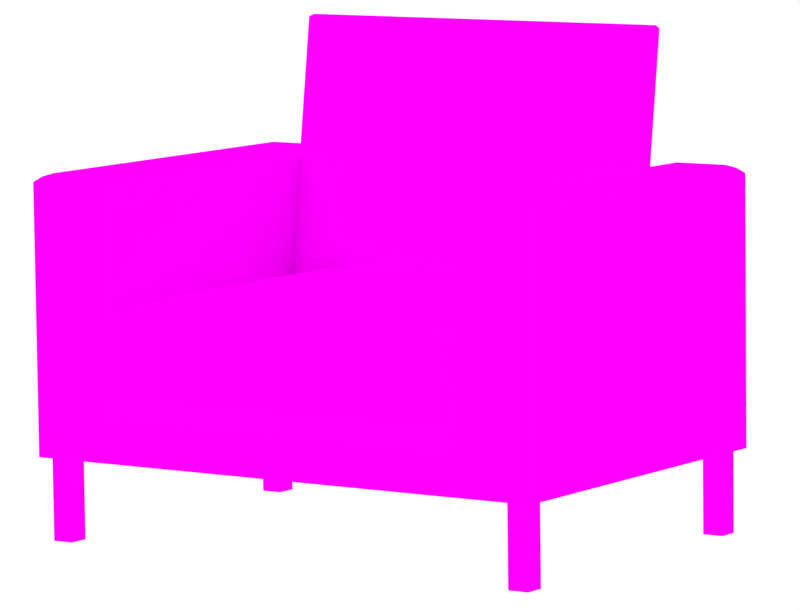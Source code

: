 # Source: untitled.blend  (saved by Blender 2.72.0; exported with 4.5.12 LTS)
import bpy
from mathutils import Matrix  # noqa: F401  (used for matrix-valued properties, if any)

bpy.ops.wm.read_factory_settings(use_empty=True)
scene = bpy.context.scene
scene.name = 'Scene'

# ---- collections
col_collection_1 = bpy.data.collections.new('Collection 1'); scene.collection.children.link(col_collection_1)

# ---- images (referenced by path relative to the original .blend; pixels are not part of the script)
import os
ASSET_DIR = os.environ.get("B2B_ASSET_DIR", "")  # directory of the original .blend (textures are referenced by path, not embedded)
HERE = os.path.dirname(os.path.abspath(__file__))  # packed textures are extracted next to this script under _unpacked/

def load_image(name, relpath, width, height, colorspace="sRGB"):
    """Load a texture the original file referenced (path relative to the .blend, or extracted next to this script)."""
    p = next((c for c in (os.path.join(HERE, relpath), os.path.join(ASSET_DIR, relpath)) if relpath and os.path.exists(c)), "")
    if p:
        img = bpy.data.images.load(p, check_existing=True)
        img.name = name
    else:  # same state as the original file: an image datablock whose file is absent (Cycles renders it pink)
        img = bpy.data.images.new(name, width, height)
        img.source = "FILE"
        img.filepath = "//" + (relpath or name)
    img.colorspace_settings.name = colorspace
    return img
img_texture_mesh1_mesh1_geometry_007_mesh1_mesh1_geometry_017_png = load_image('texture_mesh1_mesh1-geometry.007_mesh1_mesh1-geometry.017.png', 'texture/texture_mesh1_mesh1-geometry.007_mesh1_mesh1-geometry.017.png', 1024, 1024, 'sRGB')
img_texture_mesh1_mesh1_geometry_001_mesh1_mesh1_geometry_003_png = load_image('texture_mesh1_mesh1-geometry.001_mesh1_mesh1-geometry.003.png', 'texture/texture_mesh1_mesh1-geometry.001_mesh1_mesh1-geometry.003.png', 1024, 1024, 'sRGB')
img_texture_mesh1_mesh1_geometry_003_mesh1_mesh1_geometry_008_png = load_image('texture_mesh1_mesh1-geometry.003_mesh1_mesh1-geometry.008.png', 'texture/texture_mesh1_mesh1-geometry.003_mesh1_mesh1-geometry.008.png', 1024, 1024, 'sRGB')
img_texture_mesh1_mesh1_geometry_006_mesh1_mesh1_geometry_016_png = load_image('texture_mesh1_mesh1-geometry.006_mesh1_mesh1-geometry.016.png', 'texture/texture_mesh1_mesh1-geometry.006_mesh1_mesh1-geometry.016.png', 1024, 1024, 'sRGB')
img_texture_mesh1_mesh1_geometry_002_mesh1_mesh1_geometry_020_png = load_image('texture_mesh1_mesh1-geometry.002_mesh1_mesh1-geometry.020.png', 'texture/texture_mesh1_mesh1-geometry.002_mesh1_mesh1-geometry.020.png', 1024, 1024, 'sRGB')

# ---- materials (node trees are filled in below, after node groups)
mat_texture_mesh1_mesh1_geometry_007_mesh1_mesh1_geometry_017 = bpy.data.materials.new('texture_mesh1_mesh1-geometry.007_mesh1_mesh1-geometry.017')
mat_texture_mesh1_mesh1_geometry_007_mesh1_mesh1_geometry_017.alpha_threshold = 0.0
mat_texture_mesh1_mesh1_geometry_007_mesh1_mesh1_geometry_017.specular_color = (0.8, 0.8, 0.8)
mat_texture_mesh1_mesh1_geometry_007_mesh1_mesh1_geometry_017.roughness = 0.5
mat_texture_mesh1_mesh1_geometry_007_mesh1_mesh1_geometry_017.specular_intensity = 1.0
mat_texture_mesh1_mesh1_geometry_001_mesh1_mesh1_geometry_003 = bpy.data.materials.new('texture_mesh1_mesh1-geometry.001_mesh1_mesh1-geometry.003')
mat_texture_mesh1_mesh1_geometry_001_mesh1_mesh1_geometry_003.alpha_threshold = 0.0
mat_texture_mesh1_mesh1_geometry_001_mesh1_mesh1_geometry_003.specular_color = (0.8, 0.8, 0.8)
mat_texture_mesh1_mesh1_geometry_001_mesh1_mesh1_geometry_003.roughness = 0.5
mat_texture_mesh1_mesh1_geometry_001_mesh1_mesh1_geometry_003.specular_intensity = 1.0
mat_texture_mesh1_mesh1_geometry_003_mesh1_mesh1_geometry_008 = bpy.data.materials.new('texture_mesh1_mesh1-geometry.003_mesh1_mesh1-geometry.008')
mat_texture_mesh1_mesh1_geometry_003_mesh1_mesh1_geometry_008.alpha_threshold = 0.0
mat_texture_mesh1_mesh1_geometry_003_mesh1_mesh1_geometry_008.specular_color = (0.8, 0.8, 0.8)
mat_texture_mesh1_mesh1_geometry_003_mesh1_mesh1_geometry_008.roughness = 0.5
mat_texture_mesh1_mesh1_geometry_003_mesh1_mesh1_geometry_008.specular_intensity = 1.0
mat_texture_mesh1_mesh1_geometry_006_mesh1_mesh1_geometry_016 = bpy.data.materials.new('texture_mesh1_mesh1-geometry.006_mesh1_mesh1-geometry.016')
mat_texture_mesh1_mesh1_geometry_006_mesh1_mesh1_geometry_016.alpha_threshold = 0.0
mat_texture_mesh1_mesh1_geometry_006_mesh1_mesh1_geometry_016.specular_color = (0.8, 0.8, 0.8)
mat_texture_mesh1_mesh1_geometry_006_mesh1_mesh1_geometry_016.roughness = 0.5
mat_texture_mesh1_mesh1_geometry_006_mesh1_mesh1_geometry_016.specular_intensity = 1.0
mat_texture_mesh1_mesh1_geometry_002_mesh1_mesh1_geometry_020 = bpy.data.materials.new('texture_mesh1_mesh1-geometry.002_mesh1_mesh1-geometry.020')
mat_texture_mesh1_mesh1_geometry_002_mesh1_mesh1_geometry_020.alpha_threshold = 0.0
mat_texture_mesh1_mesh1_geometry_002_mesh1_mesh1_geometry_020.specular_color = (0.8, 0.8, 0.8)
mat_texture_mesh1_mesh1_geometry_002_mesh1_mesh1_geometry_020.roughness = 0.5
mat_texture_mesh1_mesh1_geometry_002_mesh1_mesh1_geometry_020.specular_intensity = 1.0

# ---- material node trees
mat_texture_mesh1_mesh1_geometry_007_mesh1_mesh1_geometry_017.use_nodes = True; mat_texture_mesh1_mesh1_geometry_007_mesh1_mesh1_geometry_017.node_tree.nodes.clear()
_N = mat_texture_mesh1_mesh1_geometry_007_mesh1_mesh1_geometry_017.node_tree.nodes; _L = mat_texture_mesh1_mesh1_geometry_007_mesh1_mesh1_geometry_017.node_tree.links
n0 = _N.new('ShaderNodeOutputMaterial'); n0.name = 'Material Output'; n0.location = (300, 300)
n1 = _N.new('ShaderNodeBsdfDiffuse'); n1.name = 'Diffuse BSDF'; n1.location = (10, 300)
n2 = _N.new('ShaderNodeTexImage'); n2.name = 'Image Texture'; n2.location = (-180, 300)
n2.width = 140
n2.image = img_texture_mesh1_mesh1_geometry_007_mesh1_mesh1_geometry_017_png
_L.new(n1.outputs[0], n0.inputs[0])
_L.new(n2.outputs[0], n1.inputs[0])
n0.is_active_output = True
mat_texture_mesh1_mesh1_geometry_001_mesh1_mesh1_geometry_003.use_nodes = True; mat_texture_mesh1_mesh1_geometry_001_mesh1_mesh1_geometry_003.node_tree.nodes.clear()
_N = mat_texture_mesh1_mesh1_geometry_001_mesh1_mesh1_geometry_003.node_tree.nodes; _L = mat_texture_mesh1_mesh1_geometry_001_mesh1_mesh1_geometry_003.node_tree.links
n0 = _N.new('ShaderNodeOutputMaterial'); n0.name = 'Material Output'; n0.location = (300, 300)
n1 = _N.new('ShaderNodeBsdfDiffuse'); n1.name = 'Diffuse BSDF'; n1.location = (10, 300)
n2 = _N.new('ShaderNodeTexImage'); n2.name = 'Image Texture'; n2.location = (-180, 300)
n2.width = 140
n2.image = img_texture_mesh1_mesh1_geometry_001_mesh1_mesh1_geometry_003_png
_L.new(n1.outputs[0], n0.inputs[0])
_L.new(n2.outputs[0], n1.inputs[0])
n0.is_active_output = True
mat_texture_mesh1_mesh1_geometry_003_mesh1_mesh1_geometry_008.use_nodes = True; mat_texture_mesh1_mesh1_geometry_003_mesh1_mesh1_geometry_008.node_tree.nodes.clear()
_N = mat_texture_mesh1_mesh1_geometry_003_mesh1_mesh1_geometry_008.node_tree.nodes; _L = mat_texture_mesh1_mesh1_geometry_003_mesh1_mesh1_geometry_008.node_tree.links
n0 = _N.new('ShaderNodeOutputMaterial'); n0.name = 'Material Output'; n0.location = (300, 300)
n1 = _N.new('ShaderNodeBsdfDiffuse'); n1.name = 'Diffuse BSDF'; n1.location = (10, 300)
n2 = _N.new('ShaderNodeTexImage'); n2.name = 'Image Texture'; n2.location = (-180, 300)
n2.width = 140
n2.image = img_texture_mesh1_mesh1_geometry_003_mesh1_mesh1_geometry_008_png
_L.new(n1.outputs[0], n0.inputs[0])
_L.new(n2.outputs[0], n1.inputs[0])
n0.is_active_output = True
mat_texture_mesh1_mesh1_geometry_006_mesh1_mesh1_geometry_016.use_nodes = True; mat_texture_mesh1_mesh1_geometry_006_mesh1_mesh1_geometry_016.node_tree.nodes.clear()
_N = mat_texture_mesh1_mesh1_geometry_006_mesh1_mesh1_geometry_016.node_tree.nodes; _L = mat_texture_mesh1_mesh1_geometry_006_mesh1_mesh1_geometry_016.node_tree.links
n0 = _N.new('ShaderNodeOutputMaterial'); n0.name = 'Material Output'; n0.location = (300, 300)
n1 = _N.new('ShaderNodeBsdfDiffuse'); n1.name = 'Diffuse BSDF'; n1.location = (10, 300)
n2 = _N.new('ShaderNodeTexImage'); n2.name = 'Image Texture'; n2.location = (-180, 300)
n2.width = 140
n2.image = img_texture_mesh1_mesh1_geometry_006_mesh1_mesh1_geometry_016_png
_L.new(n1.outputs[0], n0.inputs[0])
_L.new(n2.outputs[0], n1.inputs[0])
n0.is_active_output = True
mat_texture_mesh1_mesh1_geometry_002_mesh1_mesh1_geometry_020.use_nodes = True; mat_texture_mesh1_mesh1_geometry_002_mesh1_mesh1_geometry_020.node_tree.nodes.clear()
_N = mat_texture_mesh1_mesh1_geometry_002_mesh1_mesh1_geometry_020.node_tree.nodes; _L = mat_texture_mesh1_mesh1_geometry_002_mesh1_mesh1_geometry_020.node_tree.links
n0 = _N.new('ShaderNodeOutputMaterial'); n0.name = 'Material Output'; n0.location = (300, 300)
n1 = _N.new('ShaderNodeBsdfDiffuse'); n1.name = 'Diffuse BSDF'; n1.location = (10, 300)
n2 = _N.new('ShaderNodeTexImage'); n2.name = 'Image Texture'; n2.location = (-180, 300)
n2.width = 140
n2.image = img_texture_mesh1_mesh1_geometry_002_mesh1_mesh1_geometry_020_png
_L.new(n1.outputs[0], n0.inputs[0])
_L.new(n2.outputs[0], n1.inputs[0])
n0.is_active_output = True

# ---- world
world_world = bpy.data.worlds.new('World'); scene.world = world_world
world_world.use_nodes = True; world_world.node_tree.nodes.clear()
_N = world_world.node_tree.nodes; _L = world_world.node_tree.links
n0 = _N.new('ShaderNodeOutputWorld'); n0.name = 'World Output'; n0.location = (300, 300)
n1 = _N.new('ShaderNodeBackground'); n1.name = 'Background'; n1.location = (10, 300)
n1.inputs[0].default_value = (1.0, 1.0, 1.0, 1.0)
_L.new(n1.outputs[0], n0.inputs[0])
n0.is_active_output = True
world_world.color = (0.05088, 0.05088, 0.05088)
world_world.use_sun_shadow = False
world_world.sun_shadow_jitter_overblur = 0.0
world_world.cycles.sampling_method = 'MANUAL'
world_world.cycles.sample_map_resolution = 256

# ---- cameras
cam_camera = bpy.data.cameras.new('Camera')
cam_camera.clip_end = 100.0
cam_camera.lens = 200.0
cam_camera.sensor_width = 32.0
cam_camera.sensor_height = 18.0
cam_camera.ortho_scale = 7.314
cam_camera.dof.focus_distance = 0.0

# ---- lights
light_lamp = bpy.data.lights.new('Lamp', 'POINT')
light_lamp.transmission_factor = 0.0
light_lamp.cutoff_distance = 30.0
light_lamp.energy = 100.0
light_lamp.shadow_buffer_clip_start = 1.001
light_lamp.shadow_soft_size = 0.1
light_lamp.shadow_maximum_resolution = 0.006
light_lamp.use_absolute_resolution = True
light_lamp.cycles.use_multiple_importance_sampling = False

# ---- meshes
me_mesh1_mesh1_geometry_007_mesh1_mesh1_geometry_017 = bpy.data.meshes.new('mesh1_mesh1-geometry.007_mesh1_mesh1-geometry.017')
me_mesh1_mesh1_geometry_007_mesh1_mesh1_geometry_017.from_pydata([(-0.2342, -0.1919, 0.2327), (0.2207, -0.1919, 0.2327), (0.2207, -0.1157, 0.2327), (-0.2342, -0.1157, 0.2327), (0.2207, -0.02671, 0.2327), (-0.1426, -0.03478, 0.2327), (-0.1575, -0.03942, 0.2327), (-0.1408, -0.03141, 0.2327), (-0.1415, -0.02671, 0.2327), (-0.177, -0.02671, 0.2327), (-0.2342, -0.02671, 0.2327), (-0.1732, -0.03775, 0.2327), (-0.1656, -0.037, 0.2327), (-0.1759, -0.0348, 0.2327), (-0.1437, -0.02671, 0.2327), (-0.1748, -0.02671, 0.2327), (-0.1385, -0.02671, 0.2273), (0.2207, -0.02671, 0.2327), (-0.1415, -0.02671, 0.2327), (0.2207, -0.02671, -0.2327), (-0.1593, -0.02671, -0.2327), (0.2207, -0.1157, -0.2327), (0.2207, -0.1157, -0.2327), (-0.2342, -0.1157, -0.2327), (-0.1593, -0.02671, -0.2327), (-0.2342, -0.02671, -0.2327), (-0.2342, -0.1157, -0.2327), (0.2207, -0.1919, -0.2327), (0.2207, -0.1157, -0.2327), (-0.2342, -0.1919, -0.2327), (0.2207, -0.1157, -0.2327), (-0.2342, -0.1157, 0.2327), (0.2207, -0.1157, 0.2327), (-0.2342, -0.1157, -0.2327), (-0.2342, -0.02671, 0.2327), (0.2377, -0.02671, 0.2327), (-0.1385, -0.02671, 0.2273), (0.2156, -0.02671, 0.2066), (-0.2342, -0.02671, -0.2327), (0.2377, -0.02671, -0.2327), (-0.1385, -0.02671, 0.2066), (-0.177, -0.02671, 0.2327), (-0.2121, -0.02671, 0.2066), (-0.1748, -0.02671, -0.2288), (-0.1593, -0.02671, -0.2327), (-0.1437, -0.02671, -0.2288), (0.2156, -0.02671, -0.2066), (0.1811, -0.014, 0.1656), (0.2156, -0.014, 0.2066), (0.2156, -0.014, -0.2066), (-0.183, -0.02671, 0.222), (-0.192, -0.01509, 0.2089), (-0.1765, -0.01509, 0.2089), (-0.183, -0.02671, -0.2142), (-0.1385, -0.02671, -0.2194), (-0.2121, -0.02671, -0.2066), (-0.1437, -0.02671, 0.2327), (-0.1353, -0.02058, 0.2202), (-0.1455, -0.014, 0.2066), (-0.132, -0.014, 0.2066), (-0.132, -0.014, 0.1656), (0.1811, -0.014, -0.1656), (-0.183, -0.02671, 0.2066), (-0.183, -0.02671, -0.2066), (-0.2121, -0.014, -0.2066), (-0.2121, -0.014, 0.2066), (-0.1934, -0.014, 0.2053), (-0.1385, -0.02671, -0.2066), (-0.1748, -0.02671, 0.2327), (-0.1304, -0.01087, 0.1965), (-0.1331, -0.014, -0.2066), (-0.132, -0.014, -0.2047), (0.1413, -0.001287, 0.1185), (0.1811, -0.001287, 0.1656), (0.1811, -0.001287, -0.1656), (-0.1741, -0.01509, 0.2089), (-0.1929, -0.014, 0.2066), (-0.1922, -0.014, -0.2011), (-0.1891, -0.014, -0.2066), (-0.1934, -0.014, -0.1974), (-0.1458, -0.01236, 0.2013), (-0.128, -0.001287, -0.1656), (0.1413, -0.001287, -0.1185), (-0.128, -0.001287, 0.1185), (-0.132, -0.014, -0.1656), (-0.128, -0.001287, 0.1656), (-0.1315, -0.01306, -0.2036), (-0.1458, -0.01227, -0.2011), (-0.1304, -0.01087, -0.1965), (-0.128, -0.001287, -0.1185), (-0.1627, -0.014, 0.2066), (-0.1922, -0.014, 0.2066), (-0.1924, -0.01227, -0.2011), (-0.1769, -0.01227, -0.2011), (0.2207, -0.1919, 0.2327), (-0.2342, -0.1919, 0.2327), (-0.2342, -0.1919, -0.2327), (0.2207, -0.1919, -0.2327), (0.2377, -0.1157, -0.2327), (0.2207, -0.02671, 0.2327), (0.2377, -0.1157, 0.2327), (-0.1415, -0.02671, 0.2327), (-0.1751, -0.02481, -0.2288), (-0.144, -0.02481, -0.2288), (-0.1966, -0.008289, 0.1882), (0.1413, 0.005069, 0.1185), (-0.1938, -0.01329, 0.2043), (-0.1966, -0.008289, -0.1882), (-0.1265, 0.005069, -0.1185), (0.1413, 0.005069, -0.1185), (-0.1961, -0.009258, -0.1913), (-0.1458, -0.01236, 0.2089), (-0.1688, -0.01458, 0.2089), (-0.1932, -0.007034, 0.1842), (-0.1318, -0.001287, 0.1656), (-0.1265, 0.005069, 0.1185), (-0.1775, -0.001287, 0.1656), (-0.1318, -0.001287, -0.1656), (-0.1775, -0.001287, -0.1656), (-0.1327, 0.005069, -0.1185), (-0.1327, 0.005069, 0.1185), (-0.1932, -0.007034, -0.1842), (-0.1378, 0.005069, -0.1185), (-0.1378, 0.005069, 0.1185), (0.2377, -0.1157, -0.2327), (0.2207, -0.02671, -0.2327), (0.2207, -0.1157, -0.2327), (0.2377, -0.02671, -0.2327)], [], [(0, 1, 2), (3, 0, 2), (3, 2, 4), (4, 5, 3), (6, 3, 5), (7, 5, 4), (7, 4, 8), (9, 10, 3), (6, 11, 3), (6, 5, 12), (5, 7, 8), (13, 9, 3), (13, 3, 11), (12, 11, 6), (12, 5, 14), (14, 5, 8), (15, 9, 13), (13, 11, 15), (11, 12, 15), (14, 15, 12), (16, 17, 18), (19, 20, 21), (22, 23, 24), (25, 24, 23), (26, 27, 28), (27, 26, 29), (30, 31, 32), (31, 30, 33), (31, 33, 34), (35, 36, 37), (33, 38, 34), (35, 37, 39), (37, 36, 40), (41, 34, 42), (43, 38, 44), (39, 45, 44), (42, 34, 38), (39, 37, 46), (47, 48, 49), (50, 41, 42), (51, 41, 52), (53, 38, 43), (45, 39, 54), (42, 38, 55), (39, 46, 54), (56, 57, 58), (59, 48, 60), (58, 57, 59), (61, 47, 49), (48, 47, 60), (62, 50, 42), (53, 63, 38), (64, 65, 66), (55, 38, 63), (67, 54, 46), (58, 68, 56), (59, 69, 58), (70, 71, 49), (72, 73, 74), (71, 61, 49), (52, 68, 75), (76, 66, 65), (77, 78, 64), (66, 79, 64), (68, 58, 75), (58, 69, 80), (74, 81, 82), (74, 82, 72), (72, 83, 73), (71, 84, 61), (79, 77, 64), (85, 73, 83), (86, 87, 88), (81, 89, 82), (90, 80, 91), (92, 88, 93), (88, 87, 93), (32, 94, 30), (95, 96, 94), (30, 94, 97), (32, 30, 98), (99, 32, 35), (31, 96, 95), (94, 96, 97), (100, 32, 98), (100, 35, 32), (48, 99, 35), (33, 96, 31), (98, 39, 100), (35, 100, 39), (99, 48, 101), (39, 48, 35), (101, 48, 57), (48, 39, 49), (51, 34, 41), (44, 38, 102), (44, 103, 39), (34, 65, 38), (57, 48, 59), (39, 103, 49), (49, 73, 48), (34, 51, 65), (64, 102, 38), (64, 38, 65), (48, 73, 59), (70, 49, 103), (73, 49, 74), (76, 65, 51), (78, 102, 64), (104, 64, 65), (59, 73, 69), (86, 49, 70), (49, 81, 74), (73, 74, 105), (76, 106, 65), (64, 92, 78), (64, 104, 107), (104, 65, 106), (85, 69, 73), (86, 88, 49), (88, 81, 49), (108, 74, 81), (105, 74, 109), (105, 85, 73), (92, 64, 110), (107, 110, 64), (111, 80, 112), (113, 69, 114), (69, 113, 80), (74, 108, 109), (109, 115, 105), (115, 85, 105), (113, 91, 80), (116, 113, 114), (117, 88, 118), (115, 109, 108), (119, 115, 108), (119, 108, 117), (114, 120, 116), (114, 115, 120), (92, 121, 88), (113, 116, 121), (118, 88, 121), (118, 122, 117), (115, 119, 120), (119, 117, 122), (120, 119, 123), (116, 120, 123), (121, 116, 118), (116, 123, 118), (118, 123, 122), (123, 119, 122), (124, 125, 126), (125, 124, 127)])
_uv = me_mesh1_mesh1_geometry_007_mesh1_mesh1_geometry_017.uv_layers.new(name='UVMap')
_uv.uv.foreach_set('vector', [0.7607, 0.3359, 0.7607, 0.6641, 0.7055, 0.6641, 0.7055, 0.3359, 0.7607, 0.3359, 0.7055, 0.6641, 0.7055, 0.3359, 0.7055, 0.6641, 0.6411, 0.6641, 0.6411, 0.6641, 0.6469, 0.402, 0.7055, 0.3359, 0.6503, 0.3912, 0.7055, 0.3359, 0.6469, 0.402, 0.6445, 0.4032, 0.6469, 0.402, 0.6411, 0.6641, 0.6445, 0.4032, 0.6411, 0.6641, 0.6411, 0.4027, 0.6411, 0.3771, 0.6411, 0.3359, 0.7055, 0.3359, 0.6503, 0.3912, 0.6491, 0.3798, 0.7055, 0.3359, 0.6503, 0.3912, 0.6469, 0.402, 0.6486, 0.3853, 0.6469, 0.402, 0.6445, 0.4032, 0.6411, 0.4027, 0.647, 0.3779, 0.6411, 0.3771, 0.7055, 0.3359, 0.647, 0.3779, 0.7055, 0.3359, 0.6491, 0.3798, 0.6486, 0.3853, 0.6491, 0.3798, 0.6503, 0.3912, 0.6486, 0.3853, 0.6469, 0.402, 0.6411, 0.4011, 0.6411, 0.4011, 0.6469, 0.402, 0.6411, 0.4027, 0.6411, 0.3787, 0.6411, 0.3771, 0.647, 0.3779, 0.647, 0.3779, 0.6491, 0.3798, 0.6411, 0.3787, 0.6491, 0.3798, 0.6486, 0.3853, 0.6411, 0.3787, 0.6411, 0.4011, 0.6411, 0.3787, 0.6486, 0.3853, 0.2997, 0.5951, 0.3037, 0.3359, 0.3037, 0.5973, 0.8951, 0.01464, 0.8324, 0.2816, 0.8324, 0.0, 0.723, 0.0, 0.723, 0.3282, 0.6586, 0.2742, 0.6586, 0.3282, 0.6586, 0.2742, 0.723, 0.3282, 0.8324, 0.3282, 0.7772, 0.0, 0.8324, 0.0, 0.7772, 0.0, 0.8324, 0.3282, 0.7772, 0.3282, 0.3293, 8.6e-05, 0.6586, 0.3358, 0.3293, 0.3359, 0.6586, 0.3358, 0.3293, 8.6e-05, 0.6586, 0.0, 0.8252, 0.6718, 0.8252, 0.3359, 0.8896, 0.6718, 0.2874, 0.6718, 0.01507, 0.6679, 0.2714, 0.653, 0.8252, 0.3359, 0.8896, 0.3359, 0.8896, 0.6718, 0.2874, 0.6718, 0.2714, 0.653, 0.2874, 0.3359, 0.2714, 0.653, 0.01507, 0.6679, 0.01507, 0.653, 0.6539, 0.6641, 0.6953, 0.6641, 0.6794, 0.6829, 0.6524, 0.9972, 0.6953, 1.0, 0.6411, 1.0, 0.2874, 0.3359, 0.01126, 0.3387, 0.0, 0.3359, 0.6794, 0.6829, 0.6953, 0.6641, 0.6953, 1.0, 0.2874, 0.3359, 0.2714, 0.653, 0.2714, 0.3548, 0.3702, 0.623, 0.3452, 0.6526, 0.3452, 0.3545, 0.6583, 0.6718, 0.6539, 0.6641, 0.6794, 0.6829, 0.7466, 0.3183, 0.7357, 0.3358, 0.7353, 0.3183, 0.6583, 0.9866, 0.6953, 1.0, 0.6524, 0.9972, 0.01126, 0.3387, 0.2874, 0.3359, 0.01507, 0.3455, 0.6794, 0.6829, 0.6953, 1.0, 0.6794, 0.9812, 0.2874, 0.3359, 0.2714, 0.3548, 0.01507, 0.3455, 0.6054, 0.6716, 0.5993, 0.6624, 0.6066, 0.6525, 0.5968, 0.6525, 0.3452, 0.6526, 0.5968, 0.6229, 0.6066, 0.6525, 0.5993, 0.6624, 0.5968, 0.6525, 0.3702, 0.3841, 0.3702, 0.623, 0.3452, 0.3545, 0.3452, 0.6526, 0.3702, 0.623, 0.5968, 0.6229, 0.6583, 0.6829, 0.6583, 0.6718, 0.6794, 0.6829, 0.6583, 0.9866, 0.6583, 0.9812, 0.6953, 1.0, 0.7612, 0.01856, 0.7611, 0.3167, 0.7475, 0.3157, 0.6794, 0.9812, 0.6953, 1.0, 0.6583, 0.9812, 0.01507, 0.3548, 0.01507, 0.3455, 0.2714, 0.3548, 0.6066, 0.6525, 0.6279, 0.6716, 0.6054, 0.6716, 0.5968, 0.6525, 0.5957, 0.6452, 0.6066, 0.6525, 0.5976, 0.3544, 0.5968, 0.3558, 0.3452, 0.3545, 0.3989, 0.5887, 0.3701, 0.6227, 0.3701, 0.3838, 0.5968, 0.3558, 0.3702, 0.3841, 0.3452, 0.3545, 0.6291, 0.6541, 0.6279, 0.6716, 0.6273, 0.6541, 0.7472, 0.3167, 0.7475, 0.3157, 0.7611, 0.3167, 0.7467, 0.02257, 0.7445, 0.01856, 0.7612, 0.01856, 0.7475, 0.3157, 0.7476, 0.02518, 0.7612, 0.01856, 0.6279, 0.6716, 0.6066, 0.6525, 0.6273, 0.6541, 0.6066, 0.6525, 0.5957, 0.6452, 0.6068, 0.6486, 0.3701, 0.3838, 0.5939, 0.3837, 0.3989, 0.4177, 0.3701, 0.3838, 0.3989, 0.4177, 0.3989, 0.5887, 0.3989, 0.5887, 0.5939, 0.5887, 0.3701, 0.6227, 0.5968, 0.3558, 0.5968, 0.384, 0.3702, 0.3841, 0.7476, 0.02518, 0.7467, 0.02257, 0.7612, 0.01856, 0.5939, 0.6226, 0.3701, 0.6227, 0.5939, 0.5887, 0.5965, 0.3566, 0.6068, 0.3584, 0.5957, 0.3616, 0.5939, 0.3837, 0.5939, 0.4177, 0.3989, 0.4177, 0.6191, 0.6525, 0.6068, 0.6486, 0.6404, 0.6525, 0.6406, 0.3584, 0.5957, 0.3616, 0.6293, 0.3584, 0.5957, 0.3616, 0.6068, 0.3584, 0.6293, 0.3584, 1.0, 0.6718, 0.9448, 0.6718, 1.0, 0.3359, 0.3293, 0.0, 0.3293, 0.3359, 0.0, 0.0, 1.0, 0.3359, 0.9448, 0.6718, 0.9448, 0.3359, 0.2997, 0.3359, 0.2997, 0.6718, 0.2874, 0.6718, 0.316, 0.3359, 0.316, 0.4001, 0.3037, 0.3359, 0.8896, 0.6718, 0.9448, 0.3359, 0.9448, 0.6718, 0.0, 0.0, 0.3293, 0.3359, 0.0, 0.3359, 0.2874, 0.3359, 0.2997, 0.3359, 0.2874, 0.6718, 0.3037, 0.4001, 0.3037, 0.3359, 0.316, 0.4001, 0.3452, 0.6526, 0.3416, 0.6717, 0.3293, 0.6717, 0.8896, 0.3359, 0.9448, 0.3359, 0.8896, 0.6718, 0.8252, 0.6718, 0.7607, 0.6718, 0.8252, 0.3359, 0.7607, 0.3359, 0.8252, 0.3359, 0.7607, 0.6718, 0.3416, 0.6717, 0.3452, 0.6526, 0.6038, 0.6716, 0.3293, 0.3359, 0.3452, 0.6526, 0.3293, 0.6717, 0.6038, 0.6716, 0.3452, 0.6526, 0.5993, 0.6624, 0.3452, 0.6526, 0.3293, 0.3359, 0.3452, 0.3545, 0.7466, 0.3183, 0.7771, 0.3358, 0.7357, 0.3358, 0.723, 0.0, 0.7772, 0.0, 0.7344, 0.002778, 0.6167, 0.3359, 0.6056, 0.3386, 0.3293, 0.3359, 0.7771, 0.3358, 0.7611, 0.3167, 0.7772, 0.0, 0.5993, 0.6624, 0.3452, 0.6526, 0.5968, 0.6525, 0.3293, 0.3359, 0.6056, 0.3386, 0.3452, 0.3545, 0.3452, 0.3545, 0.3701, 0.6227, 0.3452, 0.6526, 0.7771, 0.3358, 0.7466, 0.3183, 0.7611, 0.3167, 0.7612, 0.01856, 0.7344, 0.002778, 0.7772, 0.0, 0.7612, 0.01856, 0.7772, 0.0, 0.7611, 0.3167, 0.3452, 0.6526, 0.3701, 0.6227, 0.5968, 0.6525, 0.5976, 0.3544, 0.3452, 0.3545, 0.6056, 0.3386, 0.3701, 0.6227, 0.3452, 0.3545, 0.3701, 0.3838, 0.7472, 0.3167, 0.7611, 0.3167, 0.7466, 0.3183, 0.7445, 0.01856, 0.7344, 0.002778, 0.7612, 0.01856, 0.7498, 0.3032, 0.7612, 0.01856, 0.7611, 0.3167, 0.5968, 0.6525, 0.3701, 0.6227, 0.5957, 0.6452, 0.5965, 0.3566, 0.3452, 0.3545, 0.5976, 0.3544, 0.3452, 0.3545, 0.5939, 0.3837, 0.3701, 0.3838, 0.3701, 0.6227, 0.3701, 0.3838, 0.3988, 0.5886, 0.7472, 0.3167, 0.7478, 0.315, 0.7611, 0.3167, 0.7612, 0.01856, 0.7469, 0.02253, 0.7445, 0.01856, 0.7612, 0.01856, 0.7498, 0.3032, 0.7499, 0.03171, 0.7498, 0.3032, 0.7611, 0.3167, 0.7478, 0.315, 0.5939, 0.6226, 0.5957, 0.6452, 0.3701, 0.6227, 0.5965, 0.3566, 0.5957, 0.3616, 0.3452, 0.3545, 0.5957, 0.3616, 0.5939, 0.3837, 0.3452, 0.3545, 0.5927, 0.4175, 0.3701, 0.3838, 0.5939, 0.3837, 0.3988, 0.5886, 0.3701, 0.3838, 0.3988, 0.4176, 0.3988, 0.5886, 0.5939, 0.6226, 0.3701, 0.6227, 0.7469, 0.02253, 0.7612, 0.01856, 0.7495, 0.02948, 0.7499, 0.03171, 0.7495, 0.02948, 0.7612, 0.01856, 0.316, 0.4018, 0.3212, 0.4001, 0.3212, 0.4176, 0.6411, 0.6361, 0.5957, 0.6452, 0.5966, 0.6226, 0.5957, 0.6452, 0.6411, 0.6361, 0.6068, 0.6486, 0.3701, 0.3838, 0.5927, 0.4175, 0.3988, 0.4176, 0.3988, 0.4176, 0.5927, 0.5885, 0.3988, 0.5886, 0.5927, 0.5885, 0.5939, 0.6226, 0.3988, 0.5886, 0.6411, 0.6361, 0.6404, 0.6525, 0.6068, 0.6486, 0.6297, 0.6226, 0.6411, 0.6361, 0.5966, 0.6226, 0.5966, 0.3837, 0.5957, 0.3616, 0.6297, 0.3837, 0.5927, 0.5885, 0.3988, 0.4176, 0.5927, 0.4175, 0.5972, 0.4175, 0.5927, 0.5885, 0.5927, 0.4175, 0.5972, 0.4175, 0.5927, 0.4175, 0.5966, 0.3837, 0.5966, 0.6226, 0.5972, 0.5885, 0.6297, 0.6226, 0.5966, 0.6226, 0.5927, 0.5885, 0.5972, 0.5885, 0.6406, 0.3584, 0.6411, 0.3705, 0.5957, 0.3616, 0.6411, 0.6361, 0.6297, 0.6226, 0.6411, 0.3705, 0.6297, 0.3837, 0.5957, 0.3616, 0.6411, 0.3705, 0.6297, 0.3837, 0.601, 0.4175, 0.5966, 0.3837, 0.5927, 0.5885, 0.5972, 0.4175, 0.5972, 0.5885, 0.5972, 0.4175, 0.5966, 0.3837, 0.601, 0.4175, 0.5972, 0.5885, 0.5972, 0.4175, 0.601, 0.5885, 0.6297, 0.6226, 0.5972, 0.5885, 0.601, 0.5885, 0.6411, 0.3705, 0.6297, 0.6226, 0.6297, 0.3837, 0.6297, 0.6226, 0.601, 0.5885, 0.6297, 0.3837, 0.6297, 0.3837, 0.601, 0.5885, 0.601, 0.4175, 0.601, 0.5885, 0.5972, 0.4175, 0.601, 0.4175, 0.316, 0.4001, 0.3283, 0.3359, 0.3283, 0.4001, 0.3283, 0.3359, 0.316, 0.4001, 0.316, 0.3359])
me_mesh1_mesh1_geometry_007_mesh1_mesh1_geometry_017.materials.append(mat_texture_mesh1_mesh1_geometry_007_mesh1_mesh1_geometry_017)
me_mesh1_mesh1_geometry_007_mesh1_mesh1_geometry_017.use_remesh_preserve_volume = False
me_mesh1_mesh1_geometry_007_mesh1_mesh1_geometry_017.use_remesh_preserve_attributes = False
me_mesh1_mesh1_geometry_007_mesh1_mesh1_geometry_017.use_mirror_vertex_groups = False
me_mesh1_mesh1_geometry_007_mesh1_mesh1_geometry_017.update()
me_mesh1_mesh1_geometry_001_mesh1_mesh1_geometry_003 = bpy.data.meshes.new('mesh1_mesh1-geometry.001_mesh1_mesh1-geometry.003')
me_mesh1_mesh1_geometry_001_mesh1_mesh1_geometry_003.from_pydata([(0.2103, -0.1919, -0.2964), (0.1848, -0.1919, -0.2964), (0.1848, -0.2888, -0.2964), (0.2103, -0.1919, -0.3218), (0.2103, -0.2888, -0.3218), (0.2103, -0.2888, -0.2964), (0.1848, -0.1919, -0.3218), (0.1848, -0.2888, -0.3218), (-0.222, -0.2888, -0.2964), (-0.222, -0.1919, -0.2964), (-0.222, -0.1919, -0.3218), (-0.222, -0.2888, -0.3218), (-0.1966, -0.2888, -0.3218), (-0.1966, -0.2888, -0.2964), (-0.1966, -0.1919, -0.2964), (-0.1966, -0.1919, -0.3218), (-0.2219, -0.1919, 0.2954), (-0.1965, -0.1919, 0.2954), (-0.1965, -0.2888, 0.2954), (-0.1965, -0.1919, 0.3208), (-0.2219, -0.2888, 0.3208), (-0.1965, -0.2888, 0.3208), (-0.2219, -0.2888, 0.2954), (-0.2219, -0.1919, 0.3208), (0.2103, -0.2888, 0.2954), (0.2103, -0.1919, 0.2954), (0.2103, -0.1919, 0.3208), (0.1849, -0.2888, 0.2954), (0.1849, -0.1919, 0.2954), (0.2103, -0.2888, 0.3208), (0.1849, -0.2888, 0.3208), (0.1849, -0.1919, 0.3208)], [], [(0, 1, 2), (3, 0, 4), (5, 0, 2), (2, 1, 6), (4, 5, 2), (6, 7, 2), (3, 4, 6), (4, 0, 5), (7, 6, 4), (7, 4, 2), (8, 9, 10), (10, 11, 8), (12, 11, 10), (8, 13, 14), (14, 13, 12), (9, 8, 14), (15, 12, 10), (15, 14, 12), (13, 8, 12), (8, 11, 12), (16, 17, 18), (18, 17, 19), (20, 21, 19), (16, 22, 20), (23, 20, 19), (23, 16, 20), (22, 16, 18), (21, 18, 19), (21, 20, 18), (20, 22, 18), (24, 25, 26), (24, 27, 28), (24, 29, 30), (30, 29, 26), (30, 31, 28), (28, 27, 30), (25, 24, 28), (29, 24, 26), (31, 30, 26), (27, 24, 30)])
_uv = me_mesh1_mesh1_geometry_001_mesh1_mesh1_geometry_003.uv_layers.new(name='UVMap')
_uv.uv.foreach_set('vector', [0.75, 0.442, 0.625, 0.442, 0.625, 0.0, 0.625, 0.442, 0.5, 0.442, 0.625, 0.0, 0.75, 0.0, 0.75, 0.442, 0.625, 0.0, 0.375, 0.442, 0.375, 0.0, 0.5, 0.0, 0.125, 1.0, 0.125, 0.884, 0.25, 0.884, 0.5, 0.0, 0.5, 0.442, 0.375, 0.442, 0.375, 0.0, 0.375, 0.442, 0.25, 0.0, 0.625, 0.0, 0.5, 0.442, 0.5, 0.0, 0.25, 0.442, 0.25, 0.0, 0.375, 0.442, 0.25, 1.0, 0.125, 1.0, 0.25, 0.884, 0.125, 0.442, 0.125, 0.0, 0.25, 0.0, 0.25, 0.0, 0.25, 0.442, 0.125, 0.442, 0.75, 0.884, 0.625, 0.884, 0.625, 0.442, 0.75, 0.442, 0.875, 0.442, 0.875, 0.884, 0.0, 0.442, 0.0, 0.0, 0.125, 0.0, 0.75, 0.884, 0.75, 0.442, 0.875, 0.884, 0.75, 0.442, 0.75, 0.884, 0.625, 0.442, 0.125, 0.442, 0.0, 0.442, 0.125, 0.0, 0.0, 0.884, 0.125, 0.884, 0.0, 1.0, 0.125, 0.884, 0.125, 1.0, 0.0, 1.0, 0.125, 0.442, 0.25, 0.442, 0.25, 0.884, 1.0, 0.442, 1.0, 0.884, 0.875, 0.884, 0.75, 0.0, 0.875, 0.0, 0.875, 0.442, 0.5, 0.442, 0.5, 0.884, 0.375, 0.884, 0.75, 0.442, 0.75, 0.0, 0.875, 0.442, 0.375, 0.442, 0.5, 0.442, 0.375, 0.884, 0.125, 0.884, 0.125, 0.442, 0.25, 0.884, 0.875, 0.442, 1.0, 0.442, 0.875, 0.884, 0.5, 0.884, 0.625, 0.884, 0.5, 1.0, 0.625, 0.884, 0.625, 1.0, 0.5, 1.0, 1.0, 0.0, 1.0, 0.442, 0.875, 0.442, 0.625, 0.884, 0.5, 0.884, 0.5, 0.442, 0.375, 1.0, 0.375, 0.884, 0.5, 0.884, 0.25, 0.442, 0.375, 0.442, 0.375, 0.884, 0.0, 0.884, 0.0, 0.442, 0.125, 0.442, 0.125, 0.442, 0.125, 0.884, 0.0, 0.884, 0.625, 0.442, 0.625, 0.884, 0.5, 0.442, 0.875, 0.0, 1.0, 0.0, 0.875, 0.442, 0.25, 0.884, 0.25, 0.442, 0.375, 0.884, 0.5, 1.0, 0.375, 1.0, 0.5, 0.884])
me_mesh1_mesh1_geometry_001_mesh1_mesh1_geometry_003.materials.append(mat_texture_mesh1_mesh1_geometry_001_mesh1_mesh1_geometry_003)
me_mesh1_mesh1_geometry_001_mesh1_mesh1_geometry_003.use_remesh_preserve_volume = False
me_mesh1_mesh1_geometry_001_mesh1_mesh1_geometry_003.use_remesh_preserve_attributes = False
me_mesh1_mesh1_geometry_001_mesh1_mesh1_geometry_003.use_mirror_vertex_groups = False
me_mesh1_mesh1_geometry_001_mesh1_mesh1_geometry_003.update()
me_mesh1_mesh1_geometry_003_mesh1_mesh1_geometry_008 = bpy.data.meshes.new('mesh1_mesh1-geometry.003_mesh1_mesh1-geometry.008')
me_mesh1_mesh1_geometry_003_mesh1_mesh1_geometry_008.from_pydata([(-0.222, -0.1919, -0.2964), (0.1848, -0.1919, -0.2964), (0.2103, -0.1919, -0.2964), (0.2207, 0.1226, -0.2327), (0.2207, 0.1226, -0.3318), (0.214, 0.1226, -0.241), (-0.222, -0.1919, -0.3218), (-0.1966, -0.1919, -0.3218), (0.2103, -0.1919, -0.3218), (-0.1966, -0.1919, -0.2964), (-0.2342, 0.1226, -0.3318), (-0.2275, 0.1226, -0.3236), (0.214, 0.1226, -0.3236), (-0.2275, 0.1226, -0.241), (0.1848, -0.1919, -0.3218), (-0.2342, 0.1226, -0.2327), (0.214, 0.1289, -0.241), (0.214, 0.1289, -0.3236), (0.2062, 0.1289, -0.2505), (-0.2275, 0.1289, -0.241), (-0.2197, 0.1289, -0.2505), (-0.2275, 0.1289, -0.3236), (0.2062, 0.1289, -0.314), (-0.2197, 0.1289, -0.314), (0.2207, -0.1919, -0.2327), (0.2207, -0.1157, -0.2327), (-0.2342, -0.1919, -0.2327), (0.2207, -0.1919, -0.3318), (0.2207, -0.02671, -0.2327), (-0.2342, -0.1157, -0.2327), (-0.2342, -0.1919, -0.3318), (-0.1791, 0.112, -0.2327), (-0.1593, -0.02671, -0.2327), (-0.1806, 0.1226, -0.2327), (-0.2342, -0.02671, -0.2327), (0.2062, 0.1323, -0.2505), (-0.2197, 0.1323, -0.2505), (-0.2197, 0.1323, -0.314), (0.2062, 0.1323, -0.314)], [], [(0, 1, 2), (3, 4, 5), (7, 0, 6), (8, 2, 1), (1, 0, 9), (10, 11, 4), (12, 5, 4), (5, 13, 3), (9, 0, 7), (14, 8, 1), (14, 1, 9), (11, 10, 13), (12, 4, 11), (13, 15, 3), (16, 17, 18), (19, 16, 20), (15, 13, 10), (9, 7, 14), (21, 22, 17), (21, 19, 20), (22, 18, 17), (18, 20, 16), (23, 22, 21), (23, 21, 20), (24, 4, 25), (0, 24, 26), (27, 4, 24), (25, 4, 28), (29, 30, 26), (30, 0, 26), (0, 2, 24), (24, 2, 27), (27, 30, 4), (28, 4, 3), (28, 31, 32), (30, 29, 10), (6, 0, 30), (8, 27, 2), (10, 4, 30), (30, 27, 6), (4, 16, 3), (3, 33, 28), (31, 34, 32), (10, 29, 34), (31, 28, 33), (8, 14, 27), (10, 21, 4), (7, 6, 27), (16, 4, 17), (19, 3, 16), (33, 3, 15), (34, 31, 33), (10, 34, 15), (7, 27, 14), (4, 21, 17), (10, 19, 21), (17, 35, 16), (19, 15, 3), (16, 36, 19), (34, 33, 15), (15, 19, 10), (37, 17, 21), (19, 36, 21), (35, 17, 38), (36, 16, 35), (17, 37, 38), (37, 21, 36), (37, 35, 38), (35, 37, 36)])
_uv = me_mesh1_mesh1_geometry_003_mesh1_mesh1_geometry_008.uv_layers.new(name='UVMap')
_uv.uv.foreach_set('vector', [0.0, 0.0, 0.0, 0.0, 0.0, 0.0, 0.7396, 0.0, 0.8698, 0.0, 0.7504, 0.01064, 0.6225, 0.6633, 0.6559, 0.7037, 0.6225, 0.7037, 0.6225, 0.01651, 0.6559, 0.01651, 0.6559, 0.05693, 0.0, 0.0, 0.0, 0.0, 0.0, 0.0, 0.8698, 0.7231, 0.859, 0.7124, 0.8698, 0.0, 0.859, 0.01064, 0.7504, 0.01064, 0.8698, 0.0, 0.7504, 0.01064, 0.7504, 0.7124, 0.7396, 0.0, 0.6559, 0.6633, 0.6559, 0.7037, 0.6225, 0.6633, 0.6225, 0.05693, 0.6225, 0.01651, 0.6559, 0.05693, 0.6225, 0.05693, 0.6559, 0.05693, 0.6559, 0.6633, 0.859, 0.7124, 0.8698, 0.7231, 0.7504, 0.7124, 0.859, 0.01064, 0.8698, 0.0, 0.859, 0.7124, 0.7504, 0.7124, 0.7396, 0.7231, 0.7396, 0.0, 0.7504, 0.01064, 0.859, 0.01064, 0.763, 0.02302, 0.7504, 0.7124, 0.7504, 0.01064, 0.763, 0.7, 0.7396, 0.7231, 0.7504, 0.7124, 0.8698, 0.7231, 0.6559, 0.6633, 0.6225, 0.6633, 0.6225, 0.05693, 0.859, 0.7124, 0.8464, 0.02302, 0.859, 0.01064, 0.859, 0.7124, 0.7504, 0.7124, 0.763, 0.7, 0.8464, 0.02302, 0.763, 0.02302, 0.859, 0.01064, 0.763, 0.02302, 0.763, 0.7, 0.7504, 0.01064, 0.8464, 0.7, 0.8464, 0.02302, 0.859, 0.7124, 0.8464, 0.7, 0.859, 0.7124, 0.763, 0.7, 0.8698, 0.5, 1.0, 1.0, 0.8698, 0.6212, 0.6559, 0.7037, 0.7396, 0.0, 0.7396, 0.7231, 1.0, 0.5, 1.0, 1.0, 0.8698, 0.5, 0.8698, 0.6212, 1.0, 1.0, 0.8698, 0.7627, 0.8698, 0.3788, 1.0, 0.5, 0.8698, 0.5, 0.6094, 0.7231, 0.6559, 0.7037, 0.7396, 0.7231, 0.6559, 0.7037, 0.6559, 0.01651, 0.7396, 0.0, 0.7396, 0.0, 0.6559, 0.01651, 0.6094, 0.0, 0.4133, 0.0, 0.4133, 0.7231, 0.0, 0.0, 0.8698, 0.7627, 1.0, 1.0, 0.8698, 1.0, 0.4133, 0.0, 0.5955, 0.6355, 0.4133, 0.604, 1.0, 0.5, 0.8698, 0.3788, 1.0, 0.0, 0.6225, 0.7037, 0.6559, 0.7037, 0.6094, 0.7231, 0.6225, 0.01651, 0.6094, 0.0, 0.6559, 0.01651, 0.0, 0.7231, 0.0, 0.0, 0.4133, 0.7231, 0.6094, 0.7231, 0.6094, 0.0, 0.6225, 0.7037, 0.8698, 0.0, 0.7504, 0.01064, 0.7396, 0.0, 0.6094, 0.0, 0.6094, 0.6379, 0.4133, 0.0, 0.5955, 0.6355, 0.4133, 0.7231, 0.4133, 0.604, 1.0, 0.0, 0.8698, 0.3788, 0.8698, 0.2373, 0.5955, 0.6355, 0.4133, 0.0, 0.6094, 0.6379, 0.6225, 0.01651, 0.6225, 0.05693, 0.6094, 0.0, 0.8698, 0.7231, 0.859, 0.7124, 0.8698, 0.0, 0.6225, 0.6633, 0.6225, 0.7037, 0.6094, 0.0, 0.7504, 0.01064, 0.8698, 0.0, 0.859, 0.01064, 0.7504, 0.7124, 0.7396, 0.0, 0.7504, 0.01064, 0.0, 0.0, 0.0, 0.0, 0.0, 0.0, 0.4133, 0.7231, 0.5955, 0.6355, 0.6094, 0.6379, 1.0, 0.0, 0.8698, 0.2373, 0.8698, 0.0, 0.6225, 0.6633, 0.6094, 0.0, 0.6225, 0.05693, 0.8698, 0.0, 0.859, 0.7124, 0.859, 0.01064, 0.8698, 0.7231, 0.7504, 0.7124, 0.859, 0.7124, 0.859, 0.01064, 0.763, 0.02302, 0.7504, 0.01064, 0.7504, 0.7124, 0.7396, 0.7231, 0.7396, 0.0, 0.7504, 0.01064, 0.763, 0.7, 0.7504, 0.7124, 0.4133, 0.7231, 0.6094, 0.6379, 0.6094, 0.7231, 0.7396, 0.7231, 0.7504, 0.7124, 0.8698, 0.7231, 0.8464, 0.7, 0.859, 0.01064, 0.859, 0.7124, 0.7504, 0.7124, 0.763, 0.7, 0.859, 0.7124, 0.763, 0.02302, 0.859, 0.01064, 0.8464, 0.02302, 0.763, 0.7, 0.7504, 0.01064, 0.763, 0.02302, 0.859, 0.01064, 0.8464, 0.7, 0.8464, 0.02302, 0.8464, 0.7, 0.859, 0.7124, 0.763, 0.7, 0.8464, 0.7, 0.763, 0.02302, 0.8464, 0.02302, 0.763, 0.02302, 0.8464, 0.7, 0.763, 0.7])
me_mesh1_mesh1_geometry_003_mesh1_mesh1_geometry_008.materials.append(mat_texture_mesh1_mesh1_geometry_003_mesh1_mesh1_geometry_008)
me_mesh1_mesh1_geometry_003_mesh1_mesh1_geometry_008.use_remesh_preserve_volume = False
me_mesh1_mesh1_geometry_003_mesh1_mesh1_geometry_008.use_remesh_preserve_attributes = False
me_mesh1_mesh1_geometry_003_mesh1_mesh1_geometry_008.use_mirror_vertex_groups = False
me_mesh1_mesh1_geometry_003_mesh1_mesh1_geometry_008.update()
me_mesh1_mesh1_geometry_006_mesh1_mesh1_geometry_016 = bpy.data.meshes.new('mesh1_mesh1-geometry.006_mesh1_mesh1-geometry.016')
me_mesh1_mesh1_geometry_006_mesh1_mesh1_geometry_016.from_pydata([(-0.1748, -0.02671, 0.2327), (-0.165, 0.1226, 0.2327), (-0.1437, -0.02671, 0.2327), (-0.1814, 0.1286, 0.2406), (-0.1655, 0.1256, 0.2366), (-0.1966, 0.1256, 0.2366), (-0.1888, 0.1256, 0.2366), (-0.1961, 0.1226, 0.2327), (-0.1961, 0.1226, 0.2366), (-0.2219, -0.1919, 0.3208), (0.1849, -0.1919, 0.3208), (0.2103, -0.1919, 0.3208), (-0.1965, -0.1919, 0.3208), (-0.1965, -0.1919, 0.2954), (0.1849, -0.1919, 0.2954), (-0.2275, 0.1226, 0.3236), (-0.2342, 0.1226, 0.3318), (0.2207, 0.1226, 0.3318), (-0.2219, -0.1919, 0.2954), (0.2207, 0.1226, 0.2327), (0.214, 0.1226, 0.3236), (-0.2342, 0.1226, 0.2327), (0.214, 0.1226, 0.241), (0.214, 0.1289, 0.3236), (-0.2275, 0.1289, 0.3236), (-0.2197, 0.1289, 0.314), (-0.2275, 0.1226, 0.241), (-0.165, 0.1226, 0.2366), (-0.1628, 0.1226, 0.2327), (0.214, 0.1289, 0.241), (0.2062, 0.1289, 0.314), (-0.1806, 0.1226, 0.2406), (-0.2275, 0.1289, 0.241), (0.2062, 0.1289, 0.2505), (-0.2197, 0.1289, 0.2505), (-0.1415, -0.02671, 0.2327), (-0.1437, -0.02671, 0.2327), (-0.1628, 0.1226, 0.2327), (-0.165, 0.1226, 0.2327), (-0.1655, 0.1256, 0.2366), (-0.165, 0.1226, 0.2366), (-0.1961, 0.1226, 0.2327), (-0.177, -0.02671, 0.2327), (-0.1983, 0.1226, 0.2327), (-0.1637, 0.1135, 0.2366), (-0.1884, 0.1226, 0.2366), (-0.1806, 0.1226, 0.2406), (-0.1961, 0.1226, 0.2366), (-0.1966, 0.1256, 0.2366), (-0.1748, -0.02671, 0.2327), (-0.1867, 0.1112, 0.2366), (-0.1888, 0.1256, 0.2366), (-0.1944, 0.1105, 0.2366), (-0.2275, 0.1289, 0.241), (-0.1814, 0.1286, 0.2406), (-0.2342, 0.1226, 0.2327), (-0.1983, 0.1226, 0.2327), (-0.2342, -0.02671, 0.2327), (-0.177, -0.02671, 0.2327), (-0.1966, 0.1256, 0.2366), (0.2207, -0.1919, 0.2327), (0.2207, -0.1919, 0.3318), (0.2103, -0.1919, 0.2954), (0.2207, -0.1157, 0.2327), (-0.2342, -0.1919, 0.3318), (-0.2342, -0.1919, 0.2327), (0.2207, -0.02671, 0.2327), (-0.2342, -0.1157, 0.2327), (-0.1415, -0.02671, 0.2327), (-0.2342, -0.02671, 0.2327), (-0.2197, 0.1323, 0.314), (-0.1655, 0.1256, 0.2366), (-0.1814, 0.1286, 0.2406), (0.2062, 0.1323, 0.314), (0.2062, 0.1323, 0.2505), (-0.2197, 0.1323, 0.2505)], [], [(0, 1, 2), (3, 4, 5), (4, 1, 6), (1, 0, 7), (6, 5, 4), (1, 7, 6), (6, 5, 8), (6, 7, 5), (9, 10, 11), (12, 10, 9), (13, 14, 12), (10, 12, 14), (12, 9, 13), (15, 16, 17), (9, 18, 13), (17, 19, 20), (16, 15, 21), (20, 15, 17), (22, 20, 19), (23, 24, 25), (26, 21, 15), (27, 19, 28), (29, 23, 30), (22, 19, 31), (32, 25, 24), (23, 25, 30), (27, 31, 19), (30, 33, 29), (22, 31, 26), (34, 25, 32), (29, 34, 32), (34, 29, 33), (35, 36, 37), (37, 36, 38), (37, 39, 38), (37, 40, 38), (41, 42, 43), (44, 38, 36), (44, 40, 38), (38, 39, 40), (40, 39, 45), (46, 47, 40), (40, 38, 45), (43, 48, 41), (43, 47, 41), (49, 42, 41), (45, 40, 50), (51, 45, 39), (45, 40, 47), (41, 45, 38), (47, 41, 48), (47, 52, 41), (45, 41, 47), (47, 45, 52), (49, 41, 52), (50, 52, 45), (45, 51, 47), (53, 54, 55), (56, 57, 55), (58, 57, 56), (59, 55, 54), (55, 59, 56), (60, 61, 11), (62, 60, 11), (11, 61, 9), (63, 61, 60), (62, 14, 60), (61, 64, 9), (17, 61, 63), (13, 60, 14), (65, 9, 64), (64, 61, 16), (66, 17, 63), (16, 61, 17), (60, 18, 65), (13, 18, 60), (18, 9, 65), (64, 16, 65), (19, 17, 66), (16, 17, 24), (65, 16, 67), (68, 19, 66), (19, 23, 17), (23, 24, 17), (24, 21, 16), (69, 67, 16), (28, 19, 68), (29, 23, 19), (24, 23, 70), (32, 21, 24), (69, 16, 21), (71, 19, 28), (72, 29, 19), (23, 29, 73), (73, 70, 23), (70, 32, 24), (71, 72, 19), (29, 72, 32), (73, 29, 74), (70, 73, 75), (32, 70, 75), (32, 75, 29), (29, 75, 74), (74, 75, 73)])
_uv = me_mesh1_mesh1_geometry_006_mesh1_mesh1_geometry_016.uv_layers.new(name='UVMap')
_uv.uv.foreach_set('vector', [0.5435, 0.7071, 0.5839, 0.5134, 0.5839, 0.7129, 0.1012, 0.6231, 0.1063, 0.6019, 0.1063, 0.6431, 0.09093, 0.6025, 0.09606, 0.6019, 0.09093, 0.6334, 0.5839, 0.5134, 0.5435, 0.7071, 0.5435, 0.5075, 0.0, 0.0, 0.0, 0.0, 0.0, 0.0, 0.09606, 0.6019, 0.09606, 0.6431, 0.09093, 0.6334, 0.1142, 0.6124, 0.1103, 0.6029, 0.1142, 0.6019, 0.09093, 0.6334, 0.09606, 0.6431, 0.09093, 0.6437, 0.0, 0.0, 0.0, 0.0, 0.0, 0.0, 0.0, 0.0, 0.0, 0.0, 0.0, 0.0, 0.6917, 0.5521, 0.6917, 0.04735, 0.7251, 0.5521, 0.7251, 0.04735, 0.7251, 0.5521, 0.6917, 0.04735, 0.7251, 0.5521, 0.7251, 0.5858, 0.6917, 0.5521, 0.859, 0.008855, 0.8698, 0.0, 0.8698, 0.6019, 0.7251, 0.5858, 0.6917, 0.5858, 0.6917, 0.5521, 0.8698, 0.6019, 0.7396, 0.6019, 0.859, 0.5931, 0.8698, 0.0, 0.859, 0.008855, 0.7396, 0.0, 0.859, 0.5931, 0.859, 0.008855, 0.8698, 0.6019, 0.7504, 0.5931, 0.859, 0.5931, 0.7396, 0.6019, 0.8698, 0.5842, 0.8698, 0.0, 0.8824, 0.01031, 0.7504, 0.008855, 0.7396, 0.0, 0.859, 0.008855, 0.7447, 0.0915, 0.7396, 0.6019, 0.7396, 0.09439, 0.9784, 0.5842, 0.8698, 0.5842, 0.8824, 0.5739, 0.7504, 0.5931, 0.7396, 0.6019, 0.7499, 0.07091, 0.9784, 0.0, 0.8824, 0.01031, 0.8698, 0.0, 0.8698, 0.5842, 0.8824, 0.01031, 0.8824, 0.5739, 0.7447, 0.0915, 0.7499, 0.07091, 0.7396, 0.6019, 0.8824, 0.5739, 0.9658, 0.5739, 0.9784, 0.5842, 0.7504, 0.5931, 0.7499, 0.07091, 0.7504, 0.008855, 0.9658, 0.01031, 0.8824, 0.01031, 0.9784, 0.0, 0.9784, 0.5842, 0.9658, 0.01031, 0.9784, 0.0, 0.9658, 0.01031, 0.9784, 0.5842, 0.9658, 0.5739, 0.6027, 0.7075, 0.5999, 0.7071, 0.6027, 0.5079, 0.6027, 0.5079, 0.5999, 0.7071, 0.5999, 0.5075, 0.5967, 0.5773, 0.5962, 0.5835, 0.5942, 0.5787, 0.5967, 0.5773, 0.5967, 0.5832, 0.5942, 0.5787, 0.5999, 0.5777, 0.597, 0.7769, 0.597, 0.5773, 0.6043, 0.5196, 0.6094, 0.5075, 0.6094, 0.7062, 0.6043, 0.5196, 0.6043, 0.5075, 0.6094, 0.5075, 0.1142, 0.6019, 0.1182, 0.6071, 0.1142, 0.6071, 0.1103, 0.6431, 0.1063, 0.6425, 0.1103, 0.6122, 0.09606, 0.6225, 0.1012, 0.6019, 0.1012, 0.6431, 0.5942, 0.6214, 0.5891, 0.6214, 0.5942, 0.5905, 0.5891, 0.5773, 0.5942, 0.5796, 0.5891, 0.5802, 0.5891, 0.5773, 0.5942, 0.5802, 0.5891, 0.5802, 0.5999, 0.7773, 0.597, 0.7769, 0.5999, 0.5777, 0.09093, 0.6122, 0.09093, 0.6431, 0.07606, 0.6144, 0.1063, 0.6117, 0.1103, 0.6122, 0.1063, 0.6425, 0.0, 0.0, 0.0, 0.0, 0.0, 0.0, 0.5891, 0.5802, 0.5942, 0.5905, 0.5891, 0.6214, 0.5839, 0.7066, 0.5891, 0.7066, 0.5839, 0.7106, 0.5839, 0.7066, 0.5839, 0.6905, 0.5891, 0.7066, 0.5942, 0.5905, 0.5891, 0.5802, 0.5942, 0.5802, 0.09093, 0.6019, 0.09093, 0.6122, 0.07509, 0.6042, 0.5891, 0.5075, 0.5891, 0.7066, 0.5839, 0.6905, 0.07606, 0.6144, 0.07509, 0.6042, 0.09093, 0.6122, 0.1103, 0.6122, 0.1063, 0.6117, 0.1103, 0.6019, 0.5891, 0.5684, 0.5896, 0.5075, 0.5999, 0.5773, 0.04708, 0.6019, 0.0, 0.7995, 0.0, 0.6019, 0.07509, 0.7995, 0.0, 0.7995, 0.04708, 0.6019, 0.5947, 0.5276, 0.5999, 0.5773, 0.5896, 0.5075, 0.5999, 0.5773, 0.5947, 0.5276, 0.5999, 0.5299, 0.6094, 0.0, 0.7396, 0.0, 0.7251, 0.0137, 0.6917, 0.0137, 0.6094, 0.0, 0.7251, 0.0137, 0.7251, 0.0137, 0.7396, 0.0, 0.7251, 0.5858, 0.5435, 0.6082, 0.4133, 0.5075, 0.5435, 0.5075, 0.6917, 0.0137, 0.6917, 0.04735, 0.6094, 0.0, 0.7396, 0.0, 0.7396, 0.6019, 0.7251, 0.5858, 0.4133, 0.9227, 0.4133, 0.5075, 0.5435, 0.6082, 0.6917, 0.5521, 0.6094, 0.0, 0.6917, 0.04735, 0.6094, 0.6019, 0.7251, 0.5858, 0.7396, 0.6019, 0.0, 0.6019, 0.0, 0.0, 0.4133, 0.6019, 0.5435, 0.7257, 0.4133, 0.9227, 0.5435, 0.6082, 0.4133, 0.6019, 0.0, 0.0, 0.4133, 0.0, 0.6094, 0.0, 0.6917, 0.5858, 0.6094, 0.6019, 0.6917, 0.5521, 0.6917, 0.5858, 0.6094, 0.0, 0.6917, 0.5858, 0.7251, 0.5858, 0.6094, 0.6019, 0.8698, 1.0, 0.8698, 0.5842, 1.0, 1.0, 0.5435, 0.9227, 0.4133, 0.9227, 0.5435, 0.7257, 0.8698, 0.0, 0.8698, 0.6019, 0.859, 0.008855, 1.0, 1.0, 0.8698, 0.5842, 1.0, 0.8992, 0.6094, 0.4793, 0.4133, 0.0, 0.6094, 0.0, 0.5435, 0.9227, 0.4241, 0.9318, 0.4133, 0.9227, 0.859, 0.5931, 0.859, 0.008855, 0.8698, 0.6019, 0.859, 0.008855, 0.7396, 0.0, 0.8698, 0.0, 1.0, 0.7816, 1.0, 0.8992, 0.8698, 0.5842, 0.4133, 0.5075, 0.4133, 0.0, 0.6094, 0.4793, 0.5326, 0.9318, 0.4241, 0.9318, 0.5435, 0.9227, 0.859, 0.008855, 0.859, 0.5931, 0.8464, 0.01916, 0.7504, 0.008855, 0.7396, 0.0, 0.859, 0.008855, 1.0, 0.7816, 0.8698, 0.5842, 1.0, 0.5842, 0.7447, 0.09093, 0.7396, 0.6019, 0.7396, 0.09439, 0.7499, 0.06977, 0.7504, 0.5931, 0.7396, 0.6019, 0.859, 0.5931, 0.7504, 0.5931, 0.8464, 0.5828, 0.8464, 0.5828, 0.8464, 0.01916, 0.859, 0.5931, 0.8464, 0.01916, 0.7504, 0.008855, 0.859, 0.008855, 0.7447, 0.09093, 0.7499, 0.06977, 0.7396, 0.6019, 0.7504, 0.5931, 0.7499, 0.06977, 0.7504, 0.008855, 0.8464, 0.5828, 0.7504, 0.5931, 0.763, 0.5828, 0.8464, 0.01916, 0.8464, 0.5828, 0.763, 0.01916, 0.7504, 0.008855, 0.8464, 0.01916, 0.763, 0.01916, 0.7504, 0.008855, 0.763, 0.01916, 0.7504, 0.5931, 0.7504, 0.5931, 0.763, 0.01916, 0.763, 0.5828, 0.763, 0.5828, 0.763, 0.01916, 0.8464, 0.5828])
me_mesh1_mesh1_geometry_006_mesh1_mesh1_geometry_016.materials.append(mat_texture_mesh1_mesh1_geometry_006_mesh1_mesh1_geometry_016)
me_mesh1_mesh1_geometry_006_mesh1_mesh1_geometry_016.use_remesh_preserve_volume = False
me_mesh1_mesh1_geometry_006_mesh1_mesh1_geometry_016.use_remesh_preserve_attributes = False
me_mesh1_mesh1_geometry_006_mesh1_mesh1_geometry_016.use_mirror_vertex_groups = False
me_mesh1_mesh1_geometry_006_mesh1_mesh1_geometry_016.update()
me_mesh1_mesh1_geometry_002_mesh1_mesh1_geometry_020 = bpy.data.meshes.new('mesh1_mesh1-geometry.002_mesh1_mesh1-geometry.020')
me_mesh1_mesh1_geometry_002_mesh1_mesh1_geometry_020.from_pydata([(-0.1415, -0.02671, 0.2327), (-0.1437, -0.02671, 0.2327), (-0.1353, -0.02058, 0.2202), (-0.177, -0.02671, 0.2327), (-0.1748, -0.02671, 0.2327), (-0.183, -0.02671, 0.222), (-0.1385, -0.02671, 0.2273), (-0.1415, -0.02671, 0.2327), (-0.1437, -0.02671, 0.2066), (-0.1628, 0.1226, 0.2327), (-0.1637, 0.1135, 0.2366), (-0.1751, -0.02481, -0.2288), (-0.1791, 0.112, -0.2327), (-0.1593, -0.02671, -0.2327), (-0.1437, -0.02671, 0.2327), (-0.1385, -0.02671, 0.2066), (-0.1426, -0.03478, -0.2288), (-0.1426, -0.03478, 0.2327), (-0.165, 0.1226, 0.2366), (-0.1655, 0.1256, 0.2366), (-0.192, -0.01509, 0.2089), (-0.177, -0.02671, 0.2327), (-0.1983, 0.1226, 0.2327), (-0.1944, 0.1105, 0.2366), (-0.1748, -0.02671, -0.2288), (-0.144, -0.02481, -0.2288), (-0.1437, -0.02671, -0.2288), (-0.1944, 0.1105, -0.2288), (-0.1748, -0.02671, 0.2066), (-0.1732, -0.03775, 0.2327), (-0.1748, -0.02671, 0.2327), (-0.1732, -0.03775, -0.2288), (-0.165, 0.1226, 0.2327), (-0.1853, 0.2647, 0.2089), (-0.1961, 0.1226, 0.2366), (-0.1966, 0.1256, 0.2366), (-0.1765, -0.01509, 0.2089), (-0.1918, -0.0168, 0.2089), (-0.1922, -0.014, -0.2011), (-0.2098, 0.109, 0.2089), (-0.1944, 0.1105, 0.2089), (-0.1688, -0.01458, 0.2078), (-0.1673, -0.02481, -0.2288), (-0.1748, -0.02671, -0.2066), (-0.183, -0.02671, -0.2142), (-0.167, -0.02671, -0.2288), (-0.1637, 0.1135, -0.2288), (-0.1455, -0.014, -0.2066), (-0.1331, -0.014, -0.2066), (-0.1385, -0.02671, -0.2066), (-0.1385, -0.02671, -0.2194), (-0.1891, -0.014, -0.2066), (-0.1766, -0.014, -0.2066), (-0.1867, 0.1112, -0.2288), (-0.1455, -0.014, 0.2066), (-0.132, -0.014, 0.2066), (-0.1455, -0.014, 0.1656), (-0.132, -0.014, 0.1656), (-0.1304, -0.01087, 0.2089), (-0.1484, 0.115, 0.2089), (-0.1458, -0.01236, 0.2089), (-0.1885, 0.2871, 0.2366), (-0.17, 0.2662, 0.2089), (-0.1637, 0.1135, 0.2089), (-0.216, 0.2617, 0.2089), (-0.1961, 0.1226, 0.2327), (-0.183, -0.02671, 0.222), (-0.183, -0.02671, 0.2066), (-0.1922, -0.014, 0.2066), (-0.1929, -0.014, 0.2066), (-0.1764, -0.01532, 0.2089), (-0.1918, -0.0168, -0.2011), (-0.1867, 0.1112, 0.2089), (-0.1741, -0.01509, 0.2089), (-0.183, -0.02671, -0.2066), (-0.1437, -0.02671, -0.2066), (-0.1458, -0.01227, -0.2011), (-0.1924, -0.01227, -0.2011), (-0.1769, -0.01227, -0.2011), (-0.1318, -0.001287, 0.1656), (-0.1304, -0.01087, 0.1965), (-0.1627, -0.014, 0.1656), (-0.132, -0.014, -0.2047), (-0.1315, -0.01306, -0.2036), (-0.1885, 0.2871, -0.2288), (-0.2192, 0.2842, 0.2366), (-0.2314, 0.2603, 0.2089), (-0.1934, -0.014, 0.2053), (-0.1934, -0.014, -0.1974), (-0.1766, -0.014, -0.2011), (-0.1775, -0.014, 0.1656), (-0.1932, -0.007034, 0.1842), (-0.2083, 0.2625, 0.2089), (-0.1627, -0.014, 0.2066), (-0.2192, 0.2842, -0.2288), (-0.216, 0.2617, -0.2011), (-0.1304, -0.01087, -0.2011), (-0.1449, -0.01227, -0.2011), (-0.1484, 0.115, -0.2011), (-0.2098, 0.109, -0.2011), (-0.1691, -0.01227, -0.2011), (-0.1944, 0.1105, -0.2011), (-0.1627, -0.014, -0.2011), (-0.1458, -0.01236, 0.2013), (-0.128, -0.001287, 0.1656), (-0.1304, -0.01087, -0.1965), (-0.132, -0.014, -0.1656), (-0.128, -0.001287, -0.1656), (-0.1318, -0.001287, -0.1656), (-0.1265, 0.005069, -0.1185), (-0.1265, 0.005069, 0.1185), (-0.1596, 0.2478, 0.1851), (-0.1407, 0.1157, 0.1638), (-0.1407, 0.1157, 0.1851), (-0.1764, -0.01532, -0.2011), (-0.1627, -0.014, -0.1656), (-0.1775, -0.014, -0.1656), (-0.1637, 0.1135, -0.2011), (-0.1932, -0.007034, -0.1842), (-0.1867, 0.1112, -0.2011), (-0.1689, -0.014, -0.2011), (-0.1455, -0.014, -0.1656), (-0.128, -0.001287, 0.1185), (-0.1318, -0.001287, 0.1185), (-0.128, -0.001287, -0.1185), (-0.1327, 0.005069, 0.1185), (-0.2314, 0.2603, -0.2011), (-0.2083, 0.2625, -0.2011), (-0.1378, -0.001287, 0.1185), (-0.1775, -0.001287, 0.1656), (-0.1775, -0.001287, -0.1656), (-0.1318, -0.001287, -0.1185), (-0.1327, 0.005069, -0.1185), (-0.1378, -0.001287, -0.1185), (-0.2174, 0.1083, -0.156), (-0.2174, 0.1083, -0.1773), (-0.2363, 0.2403, -0.1773), (-0.1408, -0.03142, 0.2327), (-0.1385, -0.02671, 0.2273), (-0.1415, -0.02671, 0.2327), (-0.1759, -0.0348, 0.2327), (-0.1458, -0.01236, 0.2089), (-0.1688, -0.01458, 0.2089), (-0.1637, 0.1135, 0.2089), (-0.1765, -0.01509, 0.2089), (-0.1867, 0.1112, 0.2089), (-0.1741, -0.01509, 0.2089), (-0.1353, -0.02058, 0.2202), (-0.1575, -0.03942, 0.2327), (-0.1575, -0.03942, -0.2327), (-0.1426, -0.03478, 0.2366), (-0.1408, -0.03142, 0.2327), (-0.1732, -0.03775, 0.2366), (-0.1575, -0.03942, 0.2406), (-0.1656, -0.037, 0.2327), (-0.1806, 0.1226, -0.2327), (-0.1759, -0.0348, 0.2327), (-0.1656, -0.037, -0.2288), (-0.1791, 0.112, 0.2406), (-0.1814, 0.1286, 0.2406), (-0.1806, 0.1226, 0.2406), (-0.2043, 0.2888, 0.2406), (-0.2043, 0.2888, -0.2327), (-0.1853, 0.2647, -0.2011), (-0.1255, 0.009034, 0.1851), (-0.1332, 0.008292, 0.1851), (-0.1888, 0.1256, 0.2366), (-0.1484, 0.115, 0.1851), (-0.17, 0.2662, -0.2011), (-0.2043, 0.2888, 0.003909), (-0.2115, 0.2849, -0.2288), (-0.2115, 0.2849, 0.2366), (-0.1672, 0.247, 0.1851), (-0.1596, 0.2478, -0.1773), (-0.1672, 0.247, -0.1773), (-0.2286, 0.2411, 0.1851), (-0.2363, 0.2403, 0.1851), (-0.1938, -0.01329, 0.2043), (-0.1961, -0.009258, -0.1913), (-0.1688, -0.01458, 0.2089), (-0.1688, -0.01458, -0.2011), (-0.1458, -0.01236, -0.2011), (-0.1255, 0.009034, -0.1773), (-0.1332, 0.008292, -0.1773), (-0.1407, 0.1157, -0.1773), (-0.1966, -0.008289, 0.1882), (-0.1966, -0.008289, -0.1882), (-0.2022, 0.001619, -0.1773), (-0.2022, 0.001619, 0.1851), (-0.1279, 0.02625, 0.1638), (-0.1241, 0.02662, 0.1638), (-0.1369, 0.1161, 0.1638), (-0.2098, 0.109, 0.1851), (-0.2174, 0.1083, 0.1851), (-0.1945, 0.00236, 0.1851), (-0.1484, 0.115, -0.1773), (-0.1571, 0.2305, -0.156), (-0.1533, 0.2309, -0.156), (-0.1571, 0.2305, 0.1638), (-0.1533, 0.2309, 0.1638), (-0.1369, 0.1161, -0.156), (-0.2286, 0.2411, -0.1773), (-0.2174, 0.1083, 0.1638), (-0.2377, 0.2228, 0.1638), (-0.1945, 0.00236, -0.1773), (-0.2098, 0.109, -0.1773), (-0.1279, 0.02625, -0.156), (-0.1241, 0.02662, -0.156), (-0.2047, 0.01883, -0.156), (-0.2085, 0.01846, -0.156), (-0.1407, 0.1157, -0.156), (-0.2047, 0.01883, 0.1638), (-0.2085, 0.01846, 0.1638), (-0.2338, 0.2231, 0.1638), (-0.2213, 0.1079, 0.1638), (-0.2377, 0.2228, -0.156), (-0.2338, 0.2231, -0.156), (-0.2213, 0.1079, -0.156)], [], [(0, 1, 2), (3, 4, 5), (6, 7, 8), (9, 10, 7), (11, 12, 13), (8, 7, 14), (15, 6, 8), (16, 14, 17), (9, 18, 10), (18, 9, 19), (20, 21, 22), (22, 21, 23), (11, 13, 24), (11, 25, 13), (26, 13, 24), (26, 25, 13), (12, 11, 27), (8, 14, 28), (29, 30, 31), (26, 14, 16), (19, 32, 33), (22, 34, 35), (23, 34, 22), (36, 30, 21), (20, 36, 37), (20, 37, 38), (22, 39, 20), (36, 20, 40), (36, 20, 41), (24, 11, 42), (11, 24, 30), (25, 11, 42), (24, 43, 44), (31, 30, 24), (24, 45, 26), (25, 42, 46), (46, 47, 25), (25, 46, 48), (25, 26, 45), (25, 14, 26), (49, 26, 50), (27, 11, 51), (11, 27, 52), (11, 27, 53), (54, 14, 25), (28, 14, 30), (55, 56, 57), (54, 56, 55), (48, 47, 25), (58, 59, 60), (61, 19, 33), (62, 63, 59), (33, 32, 63), (64, 35, 65), (30, 66, 28), (30, 36, 65), (67, 28, 66), (68, 20, 69), (20, 39, 69), (36, 70, 37), (71, 38, 37), (20, 38, 68), (20, 68, 39), (39, 40, 20), (72, 36, 40), (40, 65, 36), (73, 36, 41), (20, 68, 41), (52, 51, 11), (45, 24, 42), (53, 42, 11), (42, 47, 11), (45, 42, 25), (47, 42, 25), (44, 43, 74), (43, 24, 75), (45, 75, 24), (26, 75, 45), (53, 46, 42), (47, 46, 76), (47, 54, 25), (26, 49, 75), (51, 77, 27), (78, 52, 27), (52, 11, 47), (58, 79, 80), (56, 54, 81), (82, 47, 48), (47, 48, 83), (59, 63, 60), (61, 33, 84), (63, 62, 33), (72, 33, 63), (85, 35, 64), (64, 39, 86), (40, 64, 65), (68, 38, 69), (38, 87, 69), (38, 88, 87), (71, 38, 89), (38, 68, 77), (90, 68, 38), (39, 68, 91), (39, 64, 40), (72, 40, 92), (41, 73, 54), (68, 93, 41), (77, 38, 51), (52, 38, 51), (51, 52, 77), (52, 47, 76), (47, 83, 76), (94, 95, 27), (96, 97, 98), (99, 27, 77), (52, 78, 77), (100, 78, 52), (78, 52, 89), (27, 101, 78), (47, 102, 52), (54, 93, 103), (104, 80, 105), (104, 80, 79), (79, 105, 80), (93, 81, 54), (106, 47, 82), (107, 104, 105), (107, 108, 105), (109, 110, 107), (111, 112, 113), (33, 72, 92), (64, 95, 85), (94, 85, 95), (64, 92, 40), (68, 91, 77), (114, 71, 89), (78, 38, 89), (89, 38, 52), (89, 115, 38), (77, 38, 78), (93, 68, 90), (116, 90, 38), (93, 41, 54), (117, 98, 76), (76, 117, 100), (52, 76, 100), (95, 101, 27), (98, 97, 76), (99, 118, 77), (77, 99, 101), (78, 77, 101), (89, 100, 78), (100, 119, 78), (100, 78, 76), (52, 120, 89), (101, 78, 119), (121, 102, 47), (120, 52, 102), (104, 122, 123), (123, 79, 104), (105, 79, 108), (90, 81, 93), (47, 106, 121), (105, 108, 96), (107, 110, 104), (124, 107, 108), (108, 79, 125), (118, 77, 91), (116, 38, 115), (120, 115, 89), (100, 89, 120), (119, 100, 117), (95, 99, 126), (99, 95, 101), (101, 127, 95), (119, 127, 101), (115, 102, 121), (102, 115, 120), (123, 128, 79), (129, 79, 130), (108, 130, 131), (108, 131, 124), (132, 108, 125), (79, 128, 130), (131, 130, 133), (134, 135, 136), (133, 130, 128), (137, 138, 139), (5, 140, 3), (141, 142, 143), (144, 145, 146), (145, 143, 142), (142, 146, 145), (7, 6, 147), (148, 149, 17), (150, 148, 17), (150, 17, 151), (151, 17, 16), (9, 7, 147), (12, 46, 13), (147, 6, 50), (6, 151, 50), (29, 31, 148), (148, 152, 29), (16, 17, 149), (149, 148, 31), (153, 148, 150), (17, 154, 16), (150, 151, 10), (16, 50, 151), (58, 9, 147), (62, 19, 9), (20, 37, 21), (13, 31, 24), (13, 46, 25), (13, 26, 149), (84, 12, 155), (12, 27, 155), (84, 46, 12), (50, 82, 147), (147, 55, 58), (55, 147, 82), (156, 29, 152), (31, 29, 156), (31, 154, 29), (152, 148, 153), (149, 26, 16), (31, 13, 149), (10, 153, 150), (154, 157, 16), (26, 50, 16), (14, 60, 32), (59, 9, 58), (158, 10, 18), (61, 159, 19), (159, 160, 19), (59, 62, 9), (61, 19, 62), (19, 160, 18), (160, 158, 18), (159, 161, 35), (35, 34, 159), (22, 35, 86), (34, 23, 160), (160, 159, 34), (152, 23, 156), (66, 44, 156), (37, 66, 21), (87, 37, 20), (24, 44, 11), (44, 24, 31), (24, 45, 31), (26, 25, 82), (82, 50, 26), (84, 155, 162), (162, 155, 27), (84, 46, 53), (163, 46, 84), (84, 98, 46), (54, 60, 14), (80, 58, 55), (80, 55, 82), (48, 82, 25), (156, 44, 31), (154, 31, 157), (158, 152, 153), (16, 157, 26), (153, 10, 158), (63, 32, 60), (58, 164, 59), (59, 165, 58), (161, 159, 61), (166, 19, 61), (113, 62, 59), (167, 59, 62), (61, 62, 168), (23, 158, 160), (85, 35, 161), (22, 86, 39), (35, 85, 86), (152, 158, 23), (71, 44, 66), (37, 71, 66), (70, 30, 36), (70, 11, 30), (20, 69, 87), (37, 87, 88), (41, 70, 73), (114, 70, 41), (71, 51, 11), (44, 71, 11), (157, 31, 45), (157, 45, 26), (83, 48, 46), (169, 84, 162), (94, 162, 27), (53, 170, 84), (117, 46, 163), (33, 163, 84), (98, 96, 46), (168, 98, 84), (114, 52, 11), (53, 27, 170), (103, 60, 54), (80, 104, 58), (82, 83, 80), (83, 82, 48), (164, 113, 59), (104, 164, 58), (165, 79, 58), (165, 59, 167), (166, 171, 35), (61, 169, 161), (171, 166, 61), (113, 111, 62), (167, 62, 172), (168, 84, 61), (173, 168, 62), (62, 168, 174), (161, 169, 85), (85, 35, 171), (86, 39, 175), (86, 176, 39), (85, 94, 86), (88, 71, 37), (36, 73, 70), (114, 11, 70), (68, 91, 69), (87, 69, 177), (177, 69, 39), (177, 69, 91), (88, 87, 178), (88, 38, 71), (71, 38, 51), (179, 41, 73), (180, 114, 41), (117, 76, 46), (181, 54, 47), (76, 181, 47), (96, 83, 46), (84, 169, 61), (162, 94, 169), (94, 27, 126), (27, 94, 170), (84, 170, 94), (117, 163, 168), (182, 96, 98), (96, 183, 98), (168, 184, 98), (168, 98, 117), (168, 98, 174), (52, 114, 89), (185, 91, 186), (186, 178, 185), (185, 187, 186), (177, 185, 178), (177, 91, 185), (177, 188, 185), (103, 54, 181), (105, 80, 83), (96, 105, 83), (107, 105, 96), (109, 107, 182), (108, 109, 107), (113, 164, 165), (113, 189, 164), (164, 190, 113), (104, 110, 164), (79, 165, 125), (167, 113, 165), (61, 94, 171), (84, 94, 61), (62, 111, 173), (111, 113, 167), (111, 113, 191), (62, 174, 172), (172, 111, 167), (168, 173, 184), (85, 169, 94), (94, 85, 171), (39, 192, 175), (175, 126, 86), (39, 176, 193), (176, 86, 126), (126, 86, 94), (87, 177, 178), (39, 188, 177), (178, 77, 88), (77, 38, 88), (194, 39, 91), (41, 179, 93), (41, 93, 180), (120, 114, 180), (89, 114, 120), (99, 77, 178), (178, 186, 77), (181, 76, 102), (99, 126, 27), (98, 184, 182), (182, 107, 96), (183, 96, 108), (195, 98, 183), (174, 98, 195), (118, 186, 91), (187, 178, 186), (188, 187, 185), (181, 102, 103), (93, 179, 103), (103, 180, 93), (104, 110, 79), (164, 109, 182), (110, 109, 164), (182, 164, 189), (112, 189, 113), (191, 113, 190), (164, 182, 190), (132, 125, 165), (111, 173, 196), (197, 173, 111), (112, 111, 198), (199, 111, 191), (184, 196, 173), (184, 173, 200), (173, 195, 184), (39, 194, 192), (192, 193, 175), (201, 126, 175), (193, 188, 39), (176, 175, 193), (176, 193, 202), (193, 176, 203), (136, 176, 126), (194, 91, 204), (120, 180, 102), (187, 99, 178), (118, 77, 186), (102, 76, 100), (205, 99, 126), (126, 99, 136), (184, 182, 206), (207, 182, 184), (183, 182, 184), (132, 183, 108), (184, 195, 183), (195, 173, 174), (118, 99, 204), (120, 102, 100), (180, 103, 102), (91, 118, 204), (187, 208, 188), (209, 187, 188), (206, 182, 189), (191, 189, 112), (190, 189, 191), (190, 207, 191), (207, 190, 182), (198, 111, 196), (199, 197, 111), (197, 200, 173), (112, 198, 199), (199, 191, 197), (199, 191, 112), (196, 184, 210), (184, 200, 207), (192, 194, 188), (188, 193, 192), (201, 205, 126), (193, 188, 211), (188, 193, 212), (202, 193, 211), (176, 202, 213), (193, 203, 214), (176, 136, 203), (213, 136, 176), (187, 135, 99), (205, 204, 99), (136, 99, 135), (210, 184, 206), (208, 187, 135), (208, 211, 188), (212, 209, 188), (187, 209, 135), (200, 191, 207), (197, 210, 200), (200, 197, 191), (196, 210, 197), (206, 207, 200), (205, 201, 135), (214, 212, 193), (211, 212, 202), (202, 214, 213), (203, 215, 214), (203, 213, 214), (215, 203, 136), (216, 136, 213), (135, 187, 205), (187, 204, 205), (136, 135, 215), (136, 135, 201), (200, 210, 206), (134, 208, 135), (217, 209, 212), (209, 217, 135), (212, 214, 217), (212, 214, 202), (215, 217, 214), (216, 134, 136), (217, 215, 135), (208, 134, 209), (209, 134, 217), (216, 215, 217), (217, 134, 216)])
_uv = me_mesh1_mesh1_geometry_002_mesh1_mesh1_geometry_020.uv_layers.new(name='UVMap')
_uv.uv.foreach_set('vector', [0.5814, 0.3775, 0.5829, 0.3765, 0.5829, 0.3895, 0.556, 0.391, 0.5574, 0.3898, 0.5574, 0.4015, 0.5575, 0.351, 0.5528, 0.3484, 0.575, 0.3465, 0.4113, 0.398, 0.4037, 0.4014, 0.2831, 0.398, 0.9584, 0.2713, 0.9715, 0.154, 0.9715, 0.2748, 0.575, 0.3465, 0.5528, 0.3484, 0.5528, 0.3465, 0.575, 0.351, 0.5575, 0.351, 0.575, 0.3465, 0.2764, 0.0, 0.2834, 0.398, 0.2764, 0.398, 0.4113, 0.398, 0.4115, 0.4014, 0.4037, 0.4014, 0.4115, 0.4014, 0.4113, 0.398, 0.4141, 0.4014, 0.2547, 0.3773, 0.2666, 0.398, 0.1385, 0.398, 0.1385, 0.398, 0.2666, 0.398, 0.1491, 0.4014, 0.9584, 0.2713, 0.9715, 0.2748, 0.9584, 0.2729, 0.5783, 0.3126, 0.5783, 0.3394, 0.575, 0.3262, 0.575, 0.3895, 0.5717, 0.3761, 0.575, 0.3627, 0.5819, 0.3516, 0.5803, 0.3514, 0.5819, 0.3382, 0.9715, 0.154, 0.9584, 0.2713, 0.9584, 0.1534, 0.575, 0.3465, 0.5528, 0.3465, 0.575, 0.3197, 0.2764, 0.398, 0.2669, 0.398, 0.2764, 0.0, 0.2834, 2e-06, 0.2834, 0.398, 0.2764, 0.0, 0.4141, 0.4014, 0.4115, 0.3981, 0.5336, 0.3775, 0.1385, 0.398, 0.1388, 0.4014, 0.1362, 0.4014, 0.1491, 0.4014, 0.1388, 0.4014, 0.1385, 0.398, 0.5802, 0.3126, 0.5802, 0.3331, 0.5783, 0.333, 0.9321, 0.00219, 0.919, 0.000294, 0.9321, 0.000699, 0.5063, 0.755, 0.5048, 0.755, 0.5072, 0.4015, 0.1385, 0.398, 0.1482, 0.3773, 0.2547, 0.3773, 0.919, 0.000294, 0.9321, 0.00219, 0.919, 0.1097, 0.7718, 0.3776, 0.7585, 0.3776, 0.7783, 0.3767, 0.9584, 0.2729, 0.9584, 0.2713, 0.9649, 0.2722, 0.2653, 4e-06, 0.2669, 3e-06, 0.2669, 0.398, 0.0, 0.0, 0.0, 0.0, 0.0, 0.0, 0.5528, 0.3824, 0.5717, 0.3824, 0.5653, 0.3895, 0.2764, 0.0, 0.2669, 0.398, 0.2669, 3e-06, 0.0, 0.0, 0.0, 0.0, 0.0, 0.0, 0.9846, 0.2751, 0.9649, 0.2722, 0.9846, 0.1546, 0.4037, 3.2e-05, 0.2943, 0.01915, 0.285, 2e-06, 0.285, 2e-06, 0.4037, 3.2e-05, 0.2931, 0.01907, 0.9846, 0.2751, 0.9846, 0.2767, 0.9649, 0.2739, 0.285, 2e-06, 0.2834, 0.398, 0.2834, 2e-06, 0.5717, 0.351, 0.5528, 0.3556, 0.5608, 0.351, 0.1491, 4.1e-05, 0.2653, 4e-06, 0.2543, 0.01903, 0.2654, 0.8029, 0.1492, 0.8029, 0.2561, 0.7837, 0.9584, 0.2713, 0.9584, 0.1534, 0.9649, 0.1537, 0.2943, 0.3755, 0.2834, 0.398, 0.285, 2e-06, 0.575, 0.3197, 0.5528, 0.3465, 0.5528, 0.3197, 0.8096, 0.3756, 0.7981, 0.3402, 0.8096, 0.3402, 0.7981, 0.3756, 0.7981, 0.3402, 0.8096, 0.3756, 0.8083, 0.01925, 0.7977, 0.01927, 0.7988, 0.0, 0.7689, 0.956, 0.7689, 0.8464, 0.782, 0.9554, 0.5528, 0.4015, 0.4141, 0.4014, 0.5336, 0.3775, 0.7689, 0.7147, 0.782, 0.8458, 0.7689, 0.8464, 0.5336, 0.3775, 0.4115, 0.3981, 0.4037, 0.3775, 0.01926, 0.4254, 0.1362, 0.4015, 0.1387, 0.4048, 0.5528, 0.3197, 0.5619, 0.3126, 0.575, 0.3197, 0.2669, 0.4048, 0.2569, 0.4254, 0.1387, 0.4048, 0.575, 0.3126, 0.575, 0.3197, 0.5619, 0.3126, 0.7584, 0.3757, 0.7585, 0.3776, 0.7578, 0.3757, 0.2547, 0.3773, 0.1482, 0.3773, 0.2537, 0.3753, 0.919, 0.000294, 0.919, 9.4e-05, 0.9321, 0.000699, 0.5048, 0.4015, 0.5072, 0.4015, 0.5048, 0.755, 0.5063, 0.755, 0.5072, 0.4015, 0.5072, 0.753, 0.5063, 0.755, 0.5072, 0.753, 0.6129, 0.755, 0.9321, 0.1103, 0.919, 0.1097, 0.9321, 0.00219, 0.9124, 0.1094, 0.919, 0.000294, 0.919, 0.1097, 0.1491, 0.4254, 0.1387, 0.4048, 0.2569, 0.4254, 0.7738, 0.3776, 0.7718, 0.3776, 0.7783, 0.3767, 0.7585, 0.3776, 0.7584, 0.3757, 0.7783, 0.3767, 0.7712, 0.01931, 0.7607, 0.01932, 0.7724, 3.8e-05, 0.9649, 0.2739, 0.9584, 0.2729, 0.9649, 0.2722, 0.9649, 0.1537, 0.9649, 0.2722, 0.9584, 0.2713, 0.779, 2.9e-05, 0.7977, 0.01927, 0.7724, 3.8e-05, 0.9649, 0.2739, 0.9649, 0.2722, 0.9846, 0.2751, 0.7977, 0.01927, 0.779, 2.9e-05, 0.7988, 0.0, 0.5653, 0.3895, 0.5717, 0.3824, 0.5717, 0.3895, 0.5717, 0.3824, 0.5528, 0.3824, 0.5717, 0.3556, 0.5528, 0.3757, 0.5717, 0.3556, 0.5528, 0.3824, 0.5528, 0.3556, 0.5717, 0.3556, 0.5528, 0.3757, 0.9649, 0.1537, 0.9846, 0.1546, 0.9649, 0.2722, 0.2943, 0.01915, 0.4037, 3.2e-05, 0.2957, 0.02395, 0.2943, 0.01915, 0.2943, 0.3755, 0.285, 2e-06, 0.5528, 0.3556, 0.5717, 0.351, 0.5717, 0.3556, 0.2543, 0.01903, 0.2523, 0.0238, 0.1491, 4.1e-05, 0.2546, 0.7789, 0.2561, 0.7837, 0.1492, 0.8029, 0.7712, 0.01931, 0.7724, 3.8e-05, 0.7977, 0.01927, 0.5048, 0.755, 0.4966, 0.7177, 0.5048, 0.7443, 0.7981, 0.3402, 0.7981, 0.3756, 0.7834, 0.3403, 0.8092, 0.02093, 0.7977, 0.01927, 0.8083, 0.01925, 0.7977, 0.01927, 0.8083, 0.01925, 0.8096, 0.02188, 0.7689, 0.8464, 0.782, 0.8458, 0.782, 0.9554, 0.5528, 0.4015, 0.5336, 0.3775, 0.5528, 7e-05, 0.782, 0.8458, 0.7689, 0.7147, 0.782, 0.7141, 0.9124, 0.1094, 0.8928, 0.2402, 0.8928, 0.1085, 0.0, 0.4015, 0.1362, 0.4015, 0.01926, 0.4254, 0.919, 0.2414, 0.9321, 0.1103, 0.9321, 0.242, 0.1491, 0.4254, 0.01926, 0.4254, 0.1387, 0.4048, 0.9881, 0.0, 0.9881, 0.3515, 0.9874, 1e-06, 0.9881, 0.3515, 0.987, 0.001181, 0.9874, 1e-06, 0.9881, 0.3515, 0.987, 0.3484, 0.987, 0.001181, 0.5826, 0.3259, 0.5802, 0.326, 0.5814, 0.3127, 0.2538, 0.0238, 0.2538, 0.3753, 0.2523, 0.0238, 0.7708, 0.3403, 0.7584, 0.3757, 0.758, 0.02413, 0.6129, 0.755, 0.5072, 0.753, 0.5132, 0.7337, 0.9321, 0.1103, 0.919, 0.2414, 0.919, 0.1097, 0.9124, 0.1094, 0.919, 0.1097, 0.9124, 0.2411, 0.9386, 0.000907, 0.9341, 1e-06, 0.9584, 0.001923, 0.7584, 0.3757, 0.7835, 0.3756, 0.7783, 0.3767, 0.5542, 0.3954, 0.5528, 0.3949, 0.5542, 0.3902, 0.7712, 0.01931, 0.758, 0.02413, 0.7607, 0.01932, 0.7607, 0.01932, 0.7712, 0.01931, 0.7578, 0.02415, 0.7712, 0.01931, 0.7977, 0.01927, 0.7975, 0.02409, 0.7977, 0.01927, 0.8096, 0.02188, 0.7975, 0.02409, 9.9e-05, 0.8029, 0.01935, 0.7789, 0.1492, 0.8029, 0.782, 0.7141, 0.7943, 0.7147, 0.782, 0.8237, 0.1482, 0.02383, 0.1491, 4.1e-05, 0.2523, 0.0238, 0.7712, 0.01931, 0.7711, 0.02413, 0.7578, 0.02415, 0.7777, 0.02412, 0.7711, 0.02413, 0.7712, 0.01931, 0.2545, 0.02395, 0.256, 0.01915, 0.256, 0.02395, 0.1492, 0.8029, 0.1492, 0.7789, 0.2546, 0.7789, 0.7977, 0.01927, 0.7831, 0.02409, 0.7712, 0.01931, 0.7981, 0.3756, 0.7835, 0.3756, 0.7979, 0.3711, 0.3034, 0.34, 0.2955, 0.3667, 0.2955, 0.02774, 0.5782, 0.3893, 0.5814, 0.3629, 0.5814, 0.3895, 0.4966, 0.7177, 0.5048, 0.4054, 0.5048, 0.7443, 0.7835, 0.3756, 0.7834, 0.3403, 0.7981, 0.3756, 0.8092, 0.05462, 0.7977, 0.01927, 0.8092, 0.02093, 0.3034, 0.05439, 0.3034, 0.34, 0.2955, 0.02774, 0.5782, 0.3895, 0.575, 0.3895, 0.576, 0.3627, 0.3086, 0.09497, 0.3086, 0.2994, 0.3034, 0.05439, 0.5528, 0.3126, 0.6662, 0.2942, 0.6662, 0.3126, 0.8928, 0.2402, 0.9124, 0.1094, 0.9124, 0.2411, 0.01926, 0.4254, 0.01935, 0.7789, 0.0, 0.4015, 9.9e-05, 0.8029, 0.0, 0.4015, 0.01935, 0.7789, 0.919, 0.2414, 0.9124, 0.2411, 0.919, 0.1097, 0.2538, 0.3753, 0.2478, 0.356, 0.2523, 0.0238, 0.5826, 0.3126, 0.5826, 0.3259, 0.5814, 0.3127, 0.8796, 0.2384, 0.8927, 0.2387, 0.8795, 0.2399, 0.7712, 0.02411, 0.758, 0.02413, 0.7712, 0.01931, 0.7712, 0.02411, 0.7831, 0.05466, 0.758, 0.02413, 0.8928, 0.2372, 0.8927, 0.2387, 0.8796, 0.2384, 0.7835, 0.3756, 0.7584, 0.3757, 0.7708, 0.3403, 0.7705, 0.05467, 0.7708, 0.3403, 0.758, 0.02413, 0.9438, 0.001941, 0.9386, 0.000907, 0.9584, 0.001923, 0.7951, 0.8243, 0.782, 0.8237, 0.7951, 0.7148, 0.8533, 0.241, 0.8582, 0.1316, 0.873, 0.2391, 0.7712, 0.01931, 0.7975, 0.02409, 0.7777, 0.02412, 0.01935, 0.7789, 0.1492, 0.7789, 0.1492, 0.8029, 0.782, 0.8237, 0.7943, 0.7147, 0.7951, 0.7148, 0.6129, 0.4015, 0.5132, 0.416, 0.5087, 0.4015, 0.8082, 0.716, 0.8082, 0.8216, 0.7951, 0.821, 0.7951, 0.7141, 0.8082, 0.716, 0.7951, 0.821, 0.8795, 0.2399, 0.873, 0.2391, 0.8796, 0.2384, 0.873, 0.2391, 0.8779, 0.1316, 0.8796, 0.2384, 0.0, 0.0, 0.0, 0.0, 0.0, 0.0, 0.7712, 0.01931, 0.7779, 0.0241, 0.7712, 0.02411, 0.8844, 0.1316, 0.8796, 0.2384, 0.8779, 0.1316, 0.7977, 0.05463, 0.7831, 0.02409, 0.7977, 0.01927, 0.7779, 0.0241, 0.7712, 0.01931, 0.7831, 0.02409, 0.8516, 0.0, 0.8516, 0.04059, 0.8485, 0.04059, 0.8485, 0.04059, 0.8485, 3e-06, 0.8516, 0.0, 0.5048, 0.4054, 0.4966, 0.7177, 0.4966, 0.432, 0.7708, 0.3403, 0.7834, 0.3403, 0.7835, 0.3756, 0.7977, 0.01927, 0.8092, 0.05462, 0.7977, 0.05463, 0.5048, 0.4054, 0.4966, 0.432, 0.5048, 0.4015, 0.3034, 0.05439, 0.3086, 0.2994, 0.3034, 0.34, 0.8516, 0.245, 0.8516, 0.2856, 0.8485, 0.2856, 0.4966, 0.432, 0.4966, 0.7177, 0.4911, 0.6771, 0.2478, 0.03837, 0.2523, 0.0238, 0.2478, 0.356, 0.7705, 0.05467, 0.758, 0.02413, 0.7831, 0.05466, 0.7779, 0.0241, 0.7831, 0.05466, 0.7712, 0.02411, 0.873, 0.2391, 0.8795, 0.2399, 0.873, 0.2406, 0.8779, 0.1316, 0.873, 0.2391, 0.8582, 0.1316, 0.7951, 0.9528, 0.8082, 0.8216, 0.8082, 0.9534, 0.8082, 0.8216, 0.7951, 0.9528, 0.7951, 0.821, 0.8844, 0.1316, 0.8838, 0.0, 0.8903, 0.0, 0.8779, 0.1316, 0.8838, 0.0, 0.8844, 0.1316, 0.7831, 0.05466, 0.7831, 0.02409, 0.7977, 0.05463, 0.7831, 0.02409, 0.7831, 0.05466, 0.7779, 0.0241, 0.8485, 0.04059, 0.8433, 0.0406, 0.8485, 3e-06, 0.8096, 3.9e-05, 0.8485, 3e-06, 0.8096, 0.2856, 0.8485, 0.2856, 0.8096, 0.2856, 0.8485, 0.245, 0.8485, 0.2856, 0.8485, 0.245, 0.8516, 0.245, 0.4911, 0.4726, 0.4966, 0.432, 0.4911, 0.6771, 0.8485, 3e-06, 0.8433, 0.0406, 0.8096, 0.2856, 0.8485, 0.245, 0.8096, 0.2856, 0.8433, 0.245, 0.8343, 0.4199, 0.8343, 0.4015, 0.9477, 0.4015, 0.8433, 0.245, 0.8096, 0.2856, 0.8433, 0.0406, 0.556, 0.3954, 0.556, 0.4015, 0.5528, 0.398, 0.5803, 0.3394, 0.5803, 0.3516, 0.575, 0.3471, 0.8344, 0.8236, 0.8147, 0.8236, 0.8295, 0.7141, 0.8082, 0.8234, 0.8098, 0.7141, 0.8102, 0.8236, 0.8098, 0.7141, 0.8295, 0.7141, 0.8147, 0.8236, 0.8147, 0.8236, 0.8102, 0.8236, 0.8098, 0.7141, 0.2831, 0.398, 0.2829, 0.3933, 0.2877, 0.3871, 0.9873, 0.8028, 0.9873, 0.4015, 1.0, 0.8029, 1.0, 0.8063, 0.9873, 0.8028, 1.0, 0.8029, 0.2764, 0.4014, 0.2764, 0.398, 0.2791, 0.398, 0.2791, 0.398, 0.2764, 0.398, 0.2764, 0.0, 0.4113, 0.398, 0.2831, 0.398, 0.2877, 0.3871, 0.9715, 0.154, 0.9846, 0.1546, 0.9715, 0.2748, 0.2877, 0.3871, 0.2829, 0.3933, 0.2829, 0.008052, 0.2829, 0.3933, 0.2791, 0.398, 0.2829, 0.008052, 0.9739, 0.8029, 0.9739, 0.4049, 0.9873, 0.8028, 0.9873, 0.8028, 0.9739, 0.8062, 0.9739, 0.8029, 1.0, 0.4049, 1.0, 0.8029, 0.9873, 0.4015, 0.9873, 0.4015, 0.9873, 0.8028, 0.9739, 0.4049, 0.9873, 0.8096, 0.9873, 0.8028, 1.0, 0.8063, 1.0, 0.8029, 0.9804, 0.8029, 1.0, 0.4049, 0.2764, 0.4014, 0.2791, 0.398, 0.4037, 0.4014, 0.2764, 0.0, 0.2829, 0.008052, 0.2791, 0.398, 0.2955, 0.3773, 0.4113, 0.398, 0.2877, 0.3871, 0.5334, 0.3774, 0.4141, 0.4014, 0.4113, 0.398, 0.2547, 0.3773, 0.2562, 0.3773, 0.2666, 0.398, 0.9715, 0.2748, 0.9584, 0.2826, 0.9584, 0.2729, 0.9715, 0.2748, 0.9846, 0.1546, 0.9846, 0.2751, 0.9715, 0.2748, 0.9846, 0.2767, 0.9715, 0.2859, 0.9846, 0.003354, 0.9715, 0.154, 0.9715, 0.1448, 0.9715, 0.154, 0.9584, 0.1534, 0.9715, 0.1448, 0.9846, 0.003354, 0.9846, 0.1546, 0.9715, 0.154, 0.2829, 0.008052, 0.293, 0.02073, 0.2877, 0.3871, 0.2877, 0.3871, 0.293, 0.3754, 0.2955, 0.3773, 0.293, 0.3754, 0.2877, 0.3871, 0.293, 0.02073, 0.2736, 0.398, 0.2764, 0.398, 0.2764, 0.4014, 0.2764, 0.0, 0.2764, 0.398, 0.2736, 0.398, 0.9739, 0.4049, 0.9804, 0.8029, 0.9739, 0.8029, 0.9739, 0.8062, 0.9873, 0.8028, 0.9873, 0.8096, 0.9715, 0.2859, 0.9846, 0.2767, 0.9846, 0.2838, 0.9584, 0.2826, 0.9715, 0.2748, 0.9715, 0.2859, 0.7427, 0.8687, 0.7558, 1.0, 0.7427, 0.9979, 0.9804, 0.8029, 0.9804, 0.4049, 1.0, 0.4049, 0.2834, 2e-06, 0.2829, 0.008052, 0.2764, 0.0, 0.2834, 0.398, 0.2957, 0.3775, 0.4115, 0.3981, 0.4035, 0.3774, 0.4113, 0.398, 0.2955, 0.3773, 0.7558, 0.8681, 0.7427, 0.8687, 0.7427, 0.8608, 0.7427, 0.7174, 0.7558, 0.8536, 0.7427, 0.8582, 0.7558, 0.8536, 0.7558, 0.8589, 0.7427, 0.8582, 0.4035, 0.3774, 0.5334, 0.3774, 0.4113, 0.398, 0.5528, 0.4015, 0.4141, 0.4014, 0.5334, 0.3774, 0.7427, 0.8582, 0.7558, 0.8589, 0.7427, 0.8608, 0.7558, 0.8589, 0.7558, 0.8681, 0.7427, 0.8608, 0.7558, 0.8536, 0.7558, 0.7141, 0.7689, 0.8544, 0.7689, 0.8544, 0.7689, 0.857, 0.7558, 0.8536, 0.1385, 0.398, 0.1362, 0.4014, 0.01831, 0.3774, 0.7689, 0.857, 0.7689, 0.8675, 0.7558, 0.8589, 0.7558, 0.8589, 0.7558, 0.8536, 0.7689, 0.857, 0.2764, 0.4014, 0.1491, 0.4014, 0.2736, 0.398, 0.2658, 0.3887, 0.2658, 0.01254, 0.2736, 0.398, 0.2562, 0.3773, 0.2658, 0.3887, 0.2666, 0.398, 0.2536, 0.3742, 0.2562, 0.3773, 0.2547, 0.3773, 0.2669, 3e-06, 0.2658, 0.01254, 0.2653, 4e-06, 0.2658, 0.01254, 0.2669, 3e-06, 0.2764, 0.0, 0.9584, 0.2729, 0.9649, 0.2739, 0.9584, 0.2826, 0.2834, 2e-06, 0.285, 2e-06, 0.293, 0.02073, 0.293, 0.02073, 0.2829, 0.008052, 0.2834, 2e-06, 0.9846, 0.003354, 0.9715, 0.1448, 0.9715, 0.0, 0.9715, 0.0, 0.9715, 0.1448, 0.9584, 0.1534, 0.9846, 0.003354, 0.9846, 0.1546, 0.9649, 0.1537, 0.5336, 0.02401, 0.4037, 3.2e-05, 0.5528, 7e-05, 0.5528, 7e-05, 0.4035, 0.02387, 0.4037, 3.2e-05, 0.2943, 0.3755, 0.2957, 0.3775, 0.2834, 0.398, 0.2955, 0.3667, 0.2955, 0.3773, 0.293, 0.3754, 0.2955, 0.3667, 0.293, 0.3754, 0.293, 0.02073, 0.2931, 0.01907, 0.293, 0.02073, 0.285, 2e-06, 0.2736, 0.398, 0.2658, 0.01254, 0.2764, 0.0, 0.9804, 0.8029, 0.9739, 0.4049, 0.9804, 0.4049, 0.7558, 0.8681, 0.7689, 0.9966, 0.7558, 1.0, 0.9846, 0.2838, 0.9649, 0.2829, 0.9846, 0.2767, 0.7558, 1.0, 0.7427, 0.8687, 0.7558, 0.8681, 0.4037, 0.3775, 0.4115, 0.3981, 0.2957, 0.3775, 0.2955, 0.3773, 0.3118, 0.3568, 0.4035, 0.3774, 0.3968, 0.755, 0.4884, 0.7345, 0.5048, 0.755, 0.7558, 0.7141, 0.7558, 0.8536, 0.7427, 0.7174, 0.7623, 0.8553, 0.7427, 0.8582, 0.7427, 0.7174, 0.4034, 0.3569, 0.5334, 0.3774, 0.4035, 0.3774, 0.3968, 0.7345, 0.3968, 0.755, 0.2669, 0.755, 0.5528, 0.4015, 0.5334, 0.3774, 0.5334, 0.02391, 0.7689, 0.8675, 0.7558, 0.8681, 0.7558, 0.8589, 0.7689, 0.7162, 0.7689, 0.8544, 0.7558, 0.7141, 0.1385, 0.398, 0.01831, 0.3774, 0.1482, 0.3773, 0.1362, 0.4014, 0.0, 0.4015, 0.01831, 0.3774, 0.7689, 0.9966, 0.7558, 0.8681, 0.7689, 0.8675, 0.2562, 0.0238, 0.2658, 0.01254, 0.2658, 0.3887, 0.2562, 0.3773, 0.2562, 0.0238, 0.2658, 0.3887, 0.2572, 0.3774, 0.2669, 0.398, 0.257, 0.3774, 0.2572, 0.3774, 0.2653, 4e-06, 0.2669, 0.398, 0.2547, 0.3773, 0.2537, 0.3753, 0.2536, 0.3742, 0.2562, 0.3773, 0.2536, 0.3742, 0.2536, 0.0269, 0.9386, 0.000907, 0.9321, 0.0, 0.9341, 1e-06, 0.9322, 0.3535, 0.9321, 0.0, 0.9386, 0.000907, 0.2562, 0.0238, 0.2543, 0.01903, 0.2653, 4e-06, 0.2658, 0.01254, 0.2562, 0.0238, 0.2653, 4e-06, 0.9649, 0.2829, 0.9584, 0.2826, 0.9649, 0.2739, 0.9649, 0.2829, 0.9649, 0.2739, 0.9846, 0.2767, 0.2937, 0.02167, 0.2931, 0.01907, 0.4037, 3.2e-05, 0.9605, 0.6055, 0.9739, 0.8062, 0.9605, 0.8096, 0.9584, 0.002146, 0.9715, 0.0, 0.9584, 0.1534, 0.9649, 0.1537, 0.9649, 0.002447, 0.9846, 0.003354, 0.4037, 0.02398, 0.4037, 3.2e-05, 0.5336, 0.02401, 0.5336, 0.3775, 0.5336, 0.02401, 0.5528, 7e-05, 0.4035, 0.02387, 0.2955, 0.02385, 0.4037, 3.2e-05, 0.5334, 0.02391, 0.4035, 0.02387, 0.5528, 7e-05, 0.2572, 0.02395, 0.256, 0.01915, 0.2653, 4e-06, 0.9649, 0.1537, 0.9584, 0.1534, 0.9649, 0.002447, 0.2957, 0.3709, 0.2957, 0.3775, 0.2943, 0.3755, 0.2955, 0.3667, 0.3034, 0.34, 0.2955, 0.3773, 0.293, 0.02073, 0.2937, 0.02167, 0.2955, 0.3667, 0.2937, 0.02167, 0.293, 0.02073, 0.2931, 0.01907, 0.3118, 0.3568, 0.4034, 0.3569, 0.4035, 0.3774, 0.3034, 0.34, 0.3118, 0.3568, 0.2955, 0.3773, 0.4884, 0.7345, 0.4966, 0.7177, 0.5048, 0.755, 0.4884, 0.7345, 0.3968, 0.755, 0.3968, 0.7345, 0.7623, 0.8553, 0.7623, 0.7165, 0.7689, 0.8544, 0.9739, 0.4048, 0.9605, 0.6055, 0.9605, 0.4015, 0.7623, 0.7165, 0.7623, 0.8553, 0.7427, 0.7174, 0.4034, 0.3569, 0.5168, 0.3569, 0.5334, 0.3774, 0.3968, 0.7345, 0.2669, 0.755, 0.2834, 0.7346, 0.5334, 0.02391, 0.5528, 7e-05, 0.5528, 0.4015, 0.5168, 0.04432, 0.5334, 0.02391, 0.5334, 0.3774, 0.2669, 0.755, 0.2669, 0.4015, 0.2834, 0.422, 0.9605, 0.4015, 0.9605, 0.6055, 0.9477, 0.4048, 0.7689, 0.7162, 0.7689, 0.8544, 0.7623, 0.7165, 0.7427, 0.755, 0.6129, 0.755, 0.7262, 0.7346, 0.01831, 0.3774, 0.03429, 0.3568, 0.1482, 0.3773, 0.0, 0.4015, 0.0, 9e-05, 0.01831, 0.3774, 0.2536, 0.0269, 0.2562, 0.0238, 0.2562, 0.3773, 0.919, 0.000294, 0.9169, 0.0, 0.919, 9.4e-05, 0.2572, 0.02395, 0.2653, 4e-06, 0.2572, 0.3774, 0.9881, 0.0, 0.9875, 0.01947, 0.9874, 1e-06, 0.2536, 0.3742, 0.2537, 0.3753, 0.253, 0.3734, 0.253, 0.3734, 0.2537, 0.3753, 0.1482, 0.3773, 0.9867, 0.001976, 0.9874, 1e-06, 0.9875, 0.01947, 0.2536, 0.0269, 0.2536, 0.3742, 0.2493, 0.03215, 0.2536, 0.0269, 0.2538, 0.0238, 0.2562, 0.0238, 0.2562, 0.0238, 0.2538, 0.0238, 0.2543, 0.01903, 0.9386, 2e-06, 0.9386, 0.000907, 0.9341, 1e-06, 0.9387, 0.3535, 0.9322, 0.3535, 0.9386, 0.000907, 0.4037, 0.02398, 0.2957, 0.02395, 0.4037, 3.2e-05, 0.2957, 0.02395, 0.2943, 0.3755, 0.2943, 0.01915, 0.2957, 0.02395, 0.2957, 0.02395, 0.2943, 0.01915, 0.2955, 0.02385, 0.2937, 0.02167, 0.4037, 3.2e-05, 0.9739, 0.8062, 0.9605, 0.6055, 0.9739, 0.4048, 0.9605, 0.8096, 0.9477, 0.8061, 0.9605, 0.6055, 0.0, 9e-05, 0.1491, 4.1e-05, 0.01831, 0.02387, 0.9584, 0.1534, 0.9584, 0.002146, 0.9649, 0.002447, 0.0, 0.0, 0.0, 0.0, 0.0, 0.0, 0.7951, 0.8243, 0.7951, 0.956, 0.782, 0.9554, 0.3118, 0.04427, 0.2955, 0.02385, 0.4035, 0.02387, 0.5048, 0.4015, 0.4884, 0.4219, 0.3968, 0.4015, 0.5334, 0.02391, 0.4034, 0.04429, 0.4035, 0.02387, 0.782, 0.9554, 0.782, 0.8237, 0.7951, 0.8243, 0.2669, 0.4015, 0.3968, 0.4015, 0.2834, 0.422, 0.256, 0.01915, 0.2572, 0.02395, 0.256, 0.02395, 0.9846, 0.01596, 0.9875, 0.01947, 0.9846, 0.3405, 0.2484, 0.03484, 0.2493, 0.03215, 0.2484, 0.3594, 0.2484, 0.3594, 0.2393, 0.04419, 0.2484, 0.03484, 0.253, 0.3734, 0.2484, 0.3594, 0.2493, 0.03215, 0.9867, 0.001976, 0.9875, 0.01947, 0.9846, 0.01596, 0.253, 0.3734, 0.2393, 0.3567, 0.2484, 0.3594, 0.2957, 0.3709, 0.2943, 0.3755, 0.2957, 0.02395, 0.2955, 0.02774, 0.2955, 0.3667, 0.2937, 0.02167, 0.2955, 0.02385, 0.2955, 0.02774, 0.2937, 0.02167, 0.3034, 0.05439, 0.2955, 0.02774, 0.2955, 0.02385, 0.3086, 0.09497, 0.3034, 0.05439, 0.3118, 0.04427, 0.8485, 0.2856, 0.8533, 0.2451, 0.8516, 0.2856, 0.854, 0.8294, 0.8541, 0.9223, 0.8475, 0.922, 0.6662, 0.3126, 0.743, 0.2942, 0.7578, 0.3126, 0.3118, 0.3568, 0.3266, 0.3384, 0.4034, 0.3569, 0.3034, 0.34, 0.3086, 0.2994, 0.3118, 0.3568, 0.4966, 0.7177, 0.4884, 0.7345, 0.4911, 0.6771, 0.8475, 0.8291, 0.854, 0.8294, 0.8475, 0.922, 0.9739, 0.4048, 0.9477, 0.8061, 0.9542, 0.4048, 0.9739, 0.8062, 0.9477, 0.8061, 0.9739, 0.4048, 0.5334, 0.3774, 0.5168, 0.3569, 0.5168, 0.04432, 0.8541, 0.7144, 0.854, 0.8294, 0.8475, 0.8291, 0.5168, 0.3569, 0.4034, 0.3569, 0.4034, 0.3384, 0.2669, 0.755, 0.2834, 0.422, 0.2834, 0.7346, 0.8475, 0.7141, 0.8541, 0.7144, 0.8475, 0.8291, 0.5334, 0.02391, 0.5168, 0.04432, 0.4034, 0.04429, 0.9477, 0.4048, 0.9605, 0.6055, 0.9477, 0.8061, 0.9477, 0.8061, 0.9477, 0.4048, 0.9542, 0.4048, 0.6129, 0.755, 0.6129, 0.7345, 0.7262, 0.7346, 0.7262, 0.7346, 0.7427, 0.4015, 0.7427, 0.755, 0.1482, 0.3773, 0.03429, 0.3568, 0.1477, 0.3568, 0.03429, 0.3568, 0.01831, 0.3774, 0.01831, 0.02387, 0.01831, 0.02387, 0.01831, 0.3774, 0.0, 9e-05, 0.2536, 0.3742, 0.253, 0.3734, 0.2493, 0.03215, 0.1482, 0.3773, 0.2393, 0.3567, 0.253, 0.3734, 0.2493, 0.03215, 0.2523, 0.0238, 0.2536, 0.0269, 0.2523, 0.0238, 0.2538, 0.0238, 0.2536, 0.0269, 0.5213, 0.7345, 0.6129, 0.755, 0.5132, 0.7337, 0.9386, 0.000907, 0.9386, 2e-06, 0.9438, 0.001941, 0.9386, 0.000907, 0.9438, 0.001941, 0.9387, 0.3535, 0.873, 0.2406, 0.8795, 0.2411, 0.8729, 0.2411, 0.8795, 0.2399, 0.8795, 0.2411, 0.873, 0.2406, 0.1482, 0.02383, 0.2523, 0.0238, 0.2493, 0.03215, 0.985, 0.3432, 0.9846, 0.3405, 0.9879, 0.3516, 0.8533, 0.2411, 0.8533, 0.241, 0.8678, 0.2411, 0.1482, 0.02383, 0.01831, 0.02387, 0.1491, 4.1e-05, 0.4035, 0.02387, 0.4034, 0.04429, 0.3118, 0.04427, 0.3118, 0.04427, 0.3034, 0.05439, 0.2955, 0.02385, 0.4884, 0.4219, 0.5048, 0.4015, 0.4966, 0.432, 0.3968, 0.422, 0.3968, 0.4015, 0.4884, 0.4219, 0.2834, 0.422, 0.3968, 0.4015, 0.3968, 0.422, 0.9875, 0.3371, 0.9846, 0.3405, 0.9875, 0.01947, 0.2393, 0.04419, 0.2493, 0.03215, 0.2484, 0.03484, 0.2393, 0.3567, 0.2393, 0.04419, 0.2484, 0.3594, 0.9584, 0.3535, 0.9439, 0.3535, 0.9583, 0.006513, 0.9438, 0.001941, 0.9386, 2e-06, 0.9583, 0.006513, 0.9583, 0.006513, 0.9387, 0.3535, 0.9438, 0.001941, 0.8516, 0.0, 0.8533, 0.04068, 0.8485, 3e-06, 0.3118, 0.3568, 0.3086, 0.09497, 0.3118, 0.04427, 0.3086, 0.2994, 0.3086, 0.09497, 0.3118, 0.3568, 0.7578, 0.0, 0.7578, 0.3126, 0.743, 0.2942, 0.6662, 0.2942, 0.743, 0.2942, 0.6662, 0.3126, 0.4034, 0.3384, 0.4034, 0.3569, 0.3266, 0.3384, 0.3118, 0.3568, 0.3118, 0.04427, 0.3266, 0.3384, 0.4911, 0.4726, 0.4911, 0.6771, 0.4884, 0.7345, 0.5528, 0.3126, 0.5528, 7e-05, 0.5676, 0.01844, 0.502, 0.06267, 0.5168, 0.04432, 0.5168, 0.3569, 0.6662, 0.2942, 0.5528, 0.3126, 0.5676, 0.2942, 0.502, 0.3385, 0.5168, 0.3569, 0.4034, 0.3384, 0.6662, 3e-05, 0.5676, 0.01844, 0.5528, 7e-05, 0.4034, 0.04429, 0.5168, 0.04432, 0.4034, 0.06265, 0.8606, 0.922, 0.8541, 0.8073, 0.8606, 0.807, 0.6129, 0.755, 0.5213, 0.7345, 0.6129, 0.7345, 0.841, 0.8294, 0.8344, 0.8291, 0.841, 0.7144, 0.7262, 0.422, 0.7427, 0.4015, 0.7262, 0.7346, 0.1477, 0.3568, 0.2393, 0.3567, 0.1482, 0.3773, 0.8344, 0.7141, 0.841, 0.7144, 0.8344, 0.8291, 0.9477, 0.7141, 0.8343, 0.7141, 0.8343, 0.6957, 0.1477, 0.3568, 0.03429, 0.3568, 0.04883, 0.3384, 0.03429, 0.04425, 0.03429, 0.3568, 0.01831, 0.02387, 0.5213, 0.7345, 0.5132, 0.7337, 0.5213, 0.4219, 0.873, 0.2406, 0.8729, 0.2411, 0.8678, 0.2411, 0.2393, 0.04419, 0.1482, 0.02383, 0.2493, 0.03215, 0.9875, 0.3371, 0.9879, 0.3516, 0.9846, 0.3405, 0.8678, 0.2411, 0.8533, 0.241, 0.873, 0.2391, 0.6129, 0.422, 0.6129, 0.4015, 0.7427, 0.4015, 0.01831, 0.02387, 0.1482, 0.02383, 0.03429, 0.04425, 0.6662, 3e-05, 0.7578, 0.0, 0.743, 0.01839, 0.3266, 0.06263, 0.3118, 0.04427, 0.4034, 0.04429, 0.8541, 0.7144, 0.8606, 0.7141, 0.8606, 0.807, 0.4911, 0.4726, 0.4884, 0.4219, 0.4966, 0.432, 0.8606, 0.807, 0.8541, 0.8073, 0.8541, 0.7144, 0.8541, 0.8073, 0.8606, 0.922, 0.8541, 0.9223, 0.5132, 0.416, 0.6129, 0.4015, 0.5213, 0.4219, 0.873, 0.2406, 0.8678, 0.2411, 0.873, 0.2391, 0.9387, 0.3535, 0.9583, 0.006513, 0.9439, 0.3535, 0.5132, 0.7337, 0.5132, 0.416, 0.5213, 0.4219, 0.7427, 0.4015, 0.7575, 0.4199, 0.7427, 0.714, 0.2243, 0.06254, 0.2393, 0.04419, 0.2393, 0.3567, 0.743, 0.01839, 0.7578, 0.0, 0.743, 0.2942, 0.8639, 0.792, 0.8671, 0.7142, 0.8671, 0.7922, 0.8639, 0.7141, 0.8671, 0.7142, 0.8639, 0.792, 0.3266, 0.3384, 0.3266, 0.06263, 0.4034, 0.3384, 0.3266, 0.06263, 0.3266, 0.3384, 0.3118, 0.04427, 0.5676, 0.2942, 0.5528, 0.3126, 0.5676, 0.01844, 0.502, 0.3385, 0.502, 0.06267, 0.5168, 0.3569, 0.502, 0.06267, 0.4034, 0.06265, 0.5168, 0.04432, 0.8671, 0.7922, 0.8671, 0.8922, 0.8639, 0.8921, 0.502, 0.3385, 0.4034, 0.3384, 0.502, 0.06267, 0.8639, 0.8921, 0.8639, 0.792, 0.8671, 0.7922, 0.5676, 0.01844, 0.6662, 3e-05, 0.6662, 0.01841, 0.4034, 0.04429, 0.4034, 0.06265, 0.3266, 0.06263, 0.841, 0.8294, 0.841, 0.9223, 0.8344, 0.922, 0.8344, 0.922, 0.8344, 0.8291, 0.841, 0.8294, 0.7262, 0.422, 0.6129, 0.422, 0.7427, 0.4015, 0.8343, 0.7141, 0.7427, 0.714, 0.7575, 0.6957, 0.2393, 0.3567, 0.1477, 0.3568, 0.2243, 0.3383, 0.8343, 0.6957, 0.8343, 0.7141, 0.7575, 0.6957, 0.9477, 0.7141, 0.8343, 0.6957, 0.9329, 0.6957, 0.1477, 0.3568, 0.04883, 0.3384, 0.1475, 0.3383, 0.03429, 0.3568, 0.03429, 0.04425, 0.04883, 0.3384, 0.9329, 0.6957, 0.9477, 0.4015, 0.9477, 0.7141, 0.2393, 0.04419, 0.1477, 0.04422, 0.1482, 0.02383, 0.6129, 0.422, 0.5213, 0.4219, 0.6129, 0.4015, 0.03429, 0.04425, 0.1482, 0.02383, 0.1477, 0.04422, 0.6662, 0.01841, 0.6662, 3e-05, 0.743, 0.01839, 0.7575, 0.4199, 0.7427, 0.4015, 0.8343, 0.4015, 0.7575, 0.4199, 0.7575, 0.6957, 0.7427, 0.714, 0.2243, 0.3383, 0.2243, 0.06254, 0.2393, 0.3567, 0.2393, 0.04419, 0.2243, 0.06254, 0.1477, 0.04422, 0.4034, 0.06265, 0.4034, 0.3384, 0.3266, 0.06263, 0.8606, 0.7142, 0.8639, 0.8141, 0.8606, 0.8143, 0.4034, 0.06265, 0.502, 0.06267, 0.4034, 0.3384, 0.8639, 0.7141, 0.8639, 0.8141, 0.8606, 0.7142, 0.8639, 0.8921, 0.8606, 0.8922, 0.8606, 0.8143, 0.8475, 0.807, 0.8475, 0.922, 0.841, 0.8073, 0.1475, 0.3383, 0.2243, 0.3383, 0.1477, 0.3568, 0.8737, 0.8922, 0.8704, 0.8921, 0.8737, 0.8143, 0.8737, 0.8143, 0.8704, 0.8141, 0.8737, 0.7142, 0.04883, 0.3384, 0.04883, 0.06259, 0.1475, 0.3383, 0.8704, 0.7141, 0.8737, 0.7142, 0.8704, 0.8141, 0.04883, 0.06259, 0.04883, 0.3384, 0.03429, 0.04425, 0.9329, 0.4199, 0.9477, 0.4015, 0.9329, 0.6957, 0.841, 0.8073, 0.841, 0.7144, 0.8475, 0.807, 0.841, 0.7144, 0.8475, 0.7141, 0.8475, 0.807, 0.03429, 0.04425, 0.1477, 0.04422, 0.04883, 0.06259, 0.841, 0.9223, 0.841, 0.8073, 0.8475, 0.922, 0.8606, 0.8143, 0.8639, 0.8141, 0.8639, 0.8921, 0.8343, 0.4199, 0.7575, 0.4199, 0.8343, 0.4015, 0.1475, 0.06256, 0.2243, 0.06254, 0.2243, 0.3383, 0.2243, 0.06254, 0.1475, 0.06256, 0.1477, 0.04422, 0.2243, 0.3383, 0.1475, 0.3383, 0.1475, 0.06256, 0.8704, 0.8921, 0.8704, 0.8141, 0.8737, 0.8143, 0.04883, 0.06259, 0.1475, 0.06256, 0.1475, 0.3383, 0.9329, 0.4199, 0.8343, 0.4199, 0.9477, 0.4015, 0.1475, 0.06256, 0.04883, 0.06259, 0.1477, 0.04422, 0.8704, 0.7141, 0.8704, 0.792, 0.8672, 0.7142, 0.8672, 0.7142, 0.8704, 0.792, 0.8672, 0.7922, 0.8704, 0.8921, 0.8671, 0.8922, 0.8672, 0.7922, 0.8672, 0.7922, 0.8704, 0.792, 0.8704, 0.8921])
me_mesh1_mesh1_geometry_002_mesh1_mesh1_geometry_020.materials.append(mat_texture_mesh1_mesh1_geometry_002_mesh1_mesh1_geometry_020)
me_mesh1_mesh1_geometry_002_mesh1_mesh1_geometry_020.use_remesh_preserve_volume = False
me_mesh1_mesh1_geometry_002_mesh1_mesh1_geometry_020.use_remesh_preserve_attributes = False
me_mesh1_mesh1_geometry_002_mesh1_mesh1_geometry_020.use_mirror_vertex_groups = False
me_mesh1_mesh1_geometry_002_mesh1_mesh1_geometry_020.update()

# ---- objects
ob_mesh1_mesh1_geometry_007_mesh1_mesh1_geometry_017 = bpy.data.objects.new('mesh1_mesh1-geometry.007_mesh1_mesh1-geometry.017', me_mesh1_mesh1_geometry_007_mesh1_mesh1_geometry_017)
ob_mesh1_mesh1_geometry_001_mesh1_mesh1_geometry_003 = bpy.data.objects.new('mesh1_mesh1-geometry.001_mesh1_mesh1-geometry.003', me_mesh1_mesh1_geometry_001_mesh1_mesh1_geometry_003)
ob_mesh1_mesh1_geometry_003_mesh1_mesh1_geometry_008 = bpy.data.objects.new('mesh1_mesh1-geometry.003_mesh1_mesh1-geometry.008', me_mesh1_mesh1_geometry_003_mesh1_mesh1_geometry_008)
ob_mesh1_mesh1_geometry_006_mesh1_mesh1_geometry_016 = bpy.data.objects.new('mesh1_mesh1-geometry.006_mesh1_mesh1-geometry.016', me_mesh1_mesh1_geometry_006_mesh1_mesh1_geometry_016)
ob_mesh1_mesh1_geometry_002_mesh1_mesh1_geometry_020 = bpy.data.objects.new('mesh1_mesh1-geometry.002_mesh1_mesh1-geometry.020', me_mesh1_mesh1_geometry_002_mesh1_mesh1_geometry_020)
ob_lamp = bpy.data.objects.new('Lamp', light_lamp)
ob_camera = bpy.data.objects.new('Camera', cam_camera)

# ---- transforms, parenting, visibility, modifiers, constraints
ob_mesh1_mesh1_geometry_007_mesh1_mesh1_geometry_017.location = (0.0, 0.0, 0.0)
ob_mesh1_mesh1_geometry_007_mesh1_mesh1_geometry_017.rotation_mode = 'YXZ'
ob_mesh1_mesh1_geometry_007_mesh1_mesh1_geometry_017.rotation_euler = (1.571, -6.283, 0.0)
ob_mesh1_mesh1_geometry_007_mesh1_mesh1_geometry_017.lineart.crease_threshold = 0.0
ob_mesh1_mesh1_geometry_001_mesh1_mesh1_geometry_003.parent = ob_mesh1_mesh1_geometry_007_mesh1_mesh1_geometry_017
ob_mesh1_mesh1_geometry_001_mesh1_mesh1_geometry_003.matrix_parent_inverse = Matrix(((1.0, 0.0, 0.0, 0.0), (0.0, -4.371e-08, 1.0, 0.0), (0.0, -1.0, -4.371e-08, 0.0), (0.0, 0.0, 0.0, 1.0)))
ob_mesh1_mesh1_geometry_001_mesh1_mesh1_geometry_003.location = (0.0, 0.0, 0.0)
ob_mesh1_mesh1_geometry_001_mesh1_mesh1_geometry_003.rotation_euler = (1.571, -0.0, 0.0)
ob_mesh1_mesh1_geometry_001_mesh1_mesh1_geometry_003.lineart.crease_threshold = 0.0
ob_mesh1_mesh1_geometry_003_mesh1_mesh1_geometry_008.parent = ob_mesh1_mesh1_geometry_007_mesh1_mesh1_geometry_017
ob_mesh1_mesh1_geometry_003_mesh1_mesh1_geometry_008.matrix_parent_inverse = Matrix(((1.0, 0.0, 0.0, 0.0), (0.0, -4.371e-08, 1.0, 0.0), (0.0, -1.0, -4.371e-08, 0.0), (0.0, 0.0, 0.0, 1.0)))
ob_mesh1_mesh1_geometry_003_mesh1_mesh1_geometry_008.location = (0.0, 0.0, 0.0)
ob_mesh1_mesh1_geometry_003_mesh1_mesh1_geometry_008.rotation_euler = (1.571, -0.0, 0.0)
ob_mesh1_mesh1_geometry_003_mesh1_mesh1_geometry_008.lineart.crease_threshold = 0.0
ob_mesh1_mesh1_geometry_006_mesh1_mesh1_geometry_016.parent = ob_mesh1_mesh1_geometry_007_mesh1_mesh1_geometry_017
ob_mesh1_mesh1_geometry_006_mesh1_mesh1_geometry_016.matrix_parent_inverse = Matrix(((1.0, 0.0, 0.0, 0.0), (0.0, -4.371e-08, 1.0, 0.0), (0.0, -1.0, -4.371e-08, 0.0), (0.0, 0.0, 0.0, 1.0)))
ob_mesh1_mesh1_geometry_006_mesh1_mesh1_geometry_016.location = (0.0, 0.0, 0.0)
ob_mesh1_mesh1_geometry_006_mesh1_mesh1_geometry_016.rotation_euler = (1.571, -0.0, 0.0)
ob_mesh1_mesh1_geometry_006_mesh1_mesh1_geometry_016.lineart.crease_threshold = 0.0
ob_mesh1_mesh1_geometry_002_mesh1_mesh1_geometry_020.parent = ob_mesh1_mesh1_geometry_007_mesh1_mesh1_geometry_017
ob_mesh1_mesh1_geometry_002_mesh1_mesh1_geometry_020.matrix_parent_inverse = Matrix(((1.0, 0.0, 0.0, 0.0), (0.0, -4.371e-08, 1.0, 0.0), (0.0, -1.0, -4.371e-08, 0.0), (0.0, 0.0, 0.0, 1.0)))
ob_mesh1_mesh1_geometry_002_mesh1_mesh1_geometry_020.location = (0.0, 0.0, 0.0)
ob_mesh1_mesh1_geometry_002_mesh1_mesh1_geometry_020.rotation_euler = (1.571, -0.0, 0.0)
ob_mesh1_mesh1_geometry_002_mesh1_mesh1_geometry_020.lineart.crease_threshold = 0.0
ob_lamp.location = (4.076, 1.005, 5.904)
ob_lamp.rotation_euler = (0.6503, 0.05522, 1.866)
ob_lamp.lock_rotations_4d = False
ob_lamp.empty_display_type = 'ARROWS'
ob_lamp.color = (0.0, 0.0, 0.0, 0.0)
ob_lamp.lineart.crease_threshold = 0.0
ob_camera.location = (4.627, 3.182, 0.6841)
ob_camera.rotation_mode = 'QUATERNION'
ob_camera.rotation_quaternion = (0.354, 0.305, 0.587, 0.661)
ob_camera.lock_rotations_4d = False
ob_camera.empty_display_type = 'ARROWS'
ob_camera.color = (0.0, 0.0, 0.0, 0.0)
ob_camera.display_type = 'WIRE'
ob_camera.lineart.crease_threshold = 0.0

# ---- collection membership
col_collection_1.objects.link(ob_mesh1_mesh1_geometry_007_mesh1_mesh1_geometry_017)
col_collection_1.objects.link(ob_mesh1_mesh1_geometry_001_mesh1_mesh1_geometry_003)
col_collection_1.objects.link(ob_mesh1_mesh1_geometry_003_mesh1_mesh1_geometry_008)
col_collection_1.objects.link(ob_mesh1_mesh1_geometry_006_mesh1_mesh1_geometry_016)
col_collection_1.objects.link(ob_mesh1_mesh1_geometry_002_mesh1_mesh1_geometry_020)
col_collection_1.objects.link(ob_lamp)
col_collection_1.objects.link(ob_camera)

# ---- scene / render settings (as saved in the file)
scene.camera = ob_camera
scene.frame_start = 1; scene.frame_end = 120; scene.frame_set(120)
scene.render.engine = 'CYCLES'
scene.render.resolution_x = 904
scene.render.resolution_y = 688
scene.render.dither_intensity = 0.0
scene.cycles.use_denoising = False
scene.cycles.samples = 30
scene.cycles.sampling_pattern = 'TABULATED_SOBOL'
scene.cycles.light_sampling_threshold = 0.0
scene.cycles.use_adaptive_sampling = False
scene.cycles.use_light_tree = False
scene.cycles.blur_glossy = 0.0
scene.cycles.pixel_filter_type = 'GAUSSIAN'
scene.cycles.sample_clamp_indirect = 0.0
scene.view_settings.view_transform = 'Standard'
bpy.context.view_layer.update()
